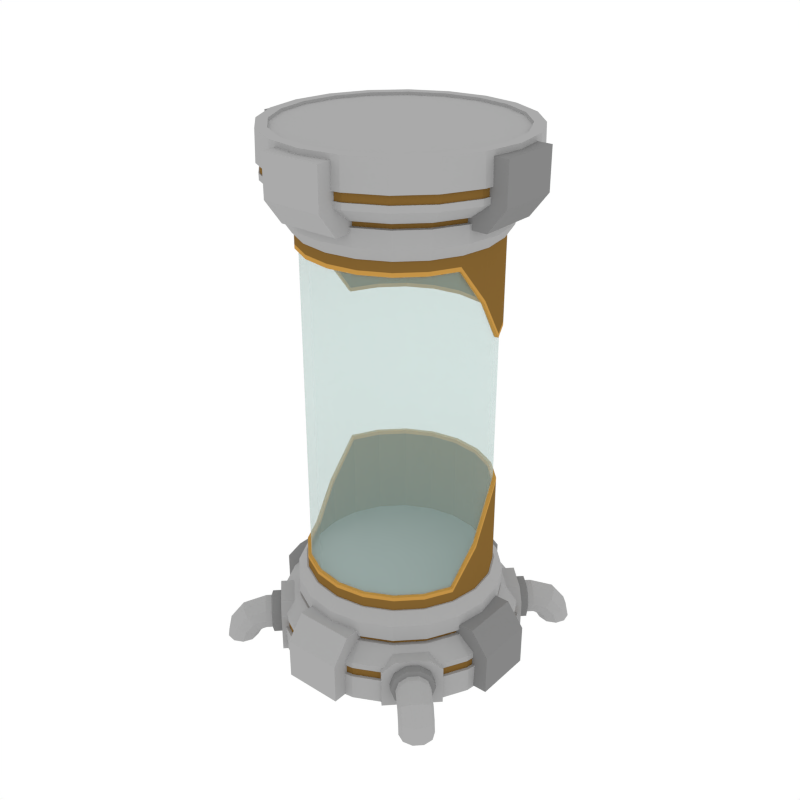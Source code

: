 # Source: Props_Pod.blend  (saved by Blender 3.6.13; exported with 4.5.12 LTS)
import bpy
from mathutils import Matrix  # noqa: F401  (used for matrix-valued properties, if any)

bpy.ops.wm.read_factory_settings(use_empty=True)
scene = bpy.context.scene
scene.name = 'Scene'

# ---- collections
col_collection_1 = bpy.data.collections.new('Collection 1'); scene.collection.children.link(col_collection_1)

# ---- materials (node trees are filled in below, after node groups)
mat_main = bpy.data.materials.new('Main')
mat_main.alpha_threshold = 0.0
mat_main.diffuse_color = (0.402, 0.402, 0.402, 1.0)
mat_main.roughness = 0.5
mat_darkgrey = bpy.data.materials.new('DarkGrey')
mat_darkgrey.alpha_threshold = 0.0
mat_darkgrey.diffuse_color = (0.2395, 0.2395, 0.2395, 1.0)
mat_darkgrey.roughness = 0.5
mat_glass = bpy.data.materials.new('Glass')
mat_glass.surface_render_method = 'BLENDED'
mat_glass.blend_method = 'BLEND'
mat_glass.alpha_threshold = 0.0
mat_glass.diffuse_color = (0.0291, 0.0291, 0.0291, 1.0)
mat_glass.roughness = 0.5
mat_darkaccent = bpy.data.materials.new('DarkAccent')
mat_darkaccent.alpha_threshold = 0.0
mat_darkaccent.diffuse_color = (0.2266, 0.1234, 0.03015, 1.0)
mat_darkaccent.roughness = 0.5
mat_accent = bpy.data.materials.new('Accent')
mat_accent.alpha_threshold = 0.0
mat_accent.diffuse_color = (0.5596, 0.2977, 0.06679, 1.0)
mat_accent.roughness = 0.5
mat_black = bpy.data.materials.new('Black')
mat_black.alpha_threshold = 0.0
mat_black.diffuse_color = (0.04203, 0.04203, 0.04203, 1.0)
mat_black.roughness = 0.5

# ---- material node trees
mat_glass.use_nodes = True; mat_glass.node_tree.nodes.clear()
_N = mat_glass.node_tree.nodes; _L = mat_glass.node_tree.links
n0 = _N.new('ShaderNodeOutputMaterial'); n0.name = 'Material Output'; n0.location = (550, 300)
n1 = _N.new('ShaderNodeBsdfTransparent'); n1.name = 'Transparent BSDF'; n1.location = (10, 300)
n1.inputs[0].default_value = (0.4397, 0.6514, 0.6105, 1.0)
n2 = _N.new('ShaderNodeBsdfPrincipled'); n2.name = 'Principled BSDF'; n2.location = (230, 383)
n2.distribution = 'GGX'
n2.subsurface_method = 'RANDOM_WALK_SKIN'
n2.inputs[0].default_value = (0.4397, 0.6514, 0.6105, 1.0)
n2.inputs[3].default_value = 1.45
n2.inputs[4].default_value = 0.35
n2.inputs[27].default_value = (0.0, 0.0, 0.0, 1.0)
n2.inputs[28].default_value = 1.0
_L.new(n2.outputs[0], n0.inputs[0])
n0.is_active_output = True

# ---- world
world_world = bpy.data.worlds.new('World'); scene.world = world_world
world_world.color = (1.0, 1.0, 1.0)
world_world.use_sun_shadow = False
world_world.sun_shadow_jitter_overblur = 0.0
world_world.cycles.sampling_method = 'NONE'
world_world.cycles.sample_map_resolution = 256

# ---- meshes
me_cube_003 = bpy.data.meshes.new('Cube.003')
me_cube_003.from_pydata([(0.4465, 0.1683, 0.001946), (0.3869, 0.2279, 0.3475), (0.1624, 0.4524, 0.001946), (0.222, 0.3928, 0.3475), (0.7306, 0.4524, 0.001946), (0.671, 0.5121, 0.3475), (0.4465, 0.7366, 0.001946), (0.5061, 0.677, 0.3475), (0.4223, 0.6375, 0.18), (0.5839, 0.7543, 0.18), (0.4423, 0.6175, 0.09304), (0.5996, 0.7386, 0.1116), (0.4946, 0.5652, 0.03931), (0.6407, 0.6975, 0.06941), (0.5592, 0.5006, 0.03931), (0.6915, 0.6467, 0.06941), (0.6115, 0.4483, 0.09304), (0.7326, 0.6055, 0.1116), (0.6315, 0.4283, 0.18), (0.7483, 0.5898, 0.18), (0.6115, 0.4483, 0.2669), (0.7326, 0.6055, 0.2483), (0.5592, 0.5006, 0.3207), (0.6915, 0.6467, 0.2906), (0.4946, 0.5652, 0.3207), (0.6407, 0.6975, 0.2906), (0.4423, 0.6175, 0.2669), (0.5996, 0.7386, 0.2483), (0.6338, 0.7728, 0.09708), (0.648, 0.8184, 0.1508), (0.6564, 0.7132, 0.06388), (0.7073, 0.6624, 0.06388), (0.7668, 0.6398, 0.09708), (0.8124, 0.6539, 0.1508), (0.8266, 0.6995, 0.2045), (0.8039, 0.7591, 0.2377), (0.7531, 0.8099, 0.2377), (0.6936, 0.8325, 0.2045), (0.6584, 0.7974, 0.06467), (0.6881, 0.8585, 0.08803), (0.6715, 0.7282, 0.05023), (0.7223, 0.6774, 0.05023), (0.7914, 0.6644, 0.06467), (0.8526, 0.6941, 0.08803), (0.8823, 0.7552, 0.1114), (0.8692, 0.8244, 0.1258), (0.8184, 0.8752, 0.1258), (0.7492, 0.8882, 0.1114), (0.6752, 0.8142, 0.01172), (0.7049, 0.8753, 0.01172), (0.6882, 0.745, 0.01172), (0.739, 0.6942, 0.01172), (0.8082, 0.6811, 0.01172), (0.8693, 0.7108, 0.01172), (0.899, 0.772, 0.01172), (0.886, 0.8411, 0.01172), (0.8352, 0.892, 0.01172), (0.766, 0.905, 0.01172), (0.5552, 0.7256, 0.18), (0.5709, 0.7099, 0.1116), (0.612, 0.6688, 0.06941), (0.6628, 0.618, 0.06941), (0.7039, 0.5769, 0.1116), (0.7196, 0.5612, 0.18), (0.7039, 0.5769, 0.2483), (0.6628, 0.618, 0.2906), (0.612, 0.6688, 0.2906), (0.5709, 0.7099, 0.2483), (0.5453, 0.7205, 0.09304), (0.5976, 0.6682, 0.03931), (0.6622, 0.6035, 0.03931), (0.7145, 0.5512, 0.09304), (0.7345, 0.5313, 0.18), (0.7145, 0.5512, 0.2669), (0.6622, 0.6035, 0.3207), (0.5976, 0.6682, 0.3207), (0.5453, 0.7205, 0.2669), (0.5253, 0.7405, 0.18), (0.4465, 0.1683, 0.2718), (0.1624, 0.4524, 0.2718), (0.4465, 0.7366, 0.2718), (0.7306, 0.4524, 0.2718), (-0.1683, 0.4465, 0.001946), (-0.2279, 0.3869, 0.3475), (-0.4524, 0.1624, 0.001946), (-0.3928, 0.222, 0.3475), (-0.4524, 0.7306, 0.001946), (-0.5121, 0.671, 0.3475), (-0.7366, 0.4465, 0.001946), (-0.677, 0.5061, 0.3475), (-0.6375, 0.4223, 0.18), (-0.7543, 0.5839, 0.18), (-0.6175, 0.4423, 0.09304), (-0.7386, 0.5996, 0.1116), (-0.5652, 0.4946, 0.03931), (-0.6975, 0.6407, 0.06941), (-0.5006, 0.5592, 0.03931), (-0.6467, 0.6915, 0.06941), (-0.4483, 0.6115, 0.09304), (-0.6055, 0.7326, 0.1116), (-0.4283, 0.6315, 0.18), (-0.5898, 0.7483, 0.18), (-0.4483, 0.6115, 0.2669), (-0.6055, 0.7326, 0.2483), (-0.5006, 0.5592, 0.3207), (-0.6467, 0.6915, 0.2906), (-0.5652, 0.4946, 0.3207), (-0.6975, 0.6407, 0.2906), (-0.6175, 0.4423, 0.2669), (-0.7386, 0.5996, 0.2483), (-0.7728, 0.6338, 0.09708), (-0.8184, 0.648, 0.1508), (-0.7132, 0.6564, 0.06388), (-0.6624, 0.7073, 0.06388), (-0.6398, 0.7668, 0.09708), (-0.6539, 0.8124, 0.1508), (-0.6995, 0.8266, 0.2045), (-0.7591, 0.8039, 0.2377), (-0.8099, 0.7531, 0.2377), (-0.8325, 0.6936, 0.2045), (-0.7974, 0.6584, 0.06467), (-0.8585, 0.6881, 0.08803), (-0.7282, 0.6715, 0.05023), (-0.6774, 0.7223, 0.05023), (-0.6644, 0.7914, 0.06467), (-0.6941, 0.8526, 0.08803), (-0.7552, 0.8823, 0.1114), (-0.8244, 0.8692, 0.1258), (-0.8752, 0.8184, 0.1258), (-0.8882, 0.7492, 0.1114), (-0.8142, 0.6752, 0.01172), (-0.8753, 0.7049, 0.01172), (-0.745, 0.6882, 0.01172), (-0.6942, 0.739, 0.01172), (-0.6811, 0.8082, 0.01172), (-0.7108, 0.8693, 0.01172), (-0.772, 0.899, 0.01172), (-0.8411, 0.886, 0.01172), (-0.892, 0.8352, 0.01172), (-0.905, 0.766, 0.01172), (-0.7256, 0.5552, 0.18), (-0.7099, 0.5709, 0.1116), (-0.6688, 0.612, 0.06941), (-0.618, 0.6628, 0.06941), (-0.5769, 0.7039, 0.1116), (-0.5612, 0.7196, 0.18), (-0.5769, 0.7039, 0.2483), (-0.618, 0.6628, 0.2906), (-0.6688, 0.612, 0.2906), (-0.7099, 0.5709, 0.2483), (-0.7205, 0.5453, 0.09304), (-0.6682, 0.5976, 0.03931), (-0.6035, 0.6622, 0.03931), (-0.5512, 0.7145, 0.09304), (-0.5313, 0.7345, 0.18), (-0.5512, 0.7145, 0.2669), (-0.6035, 0.6622, 0.3207), (-0.6682, 0.5976, 0.3207), (-0.7205, 0.5453, 0.2669), (-0.7405, 0.5253, 0.18), (-0.1683, 0.4465, 0.2718), (-0.4524, 0.1624, 0.2718), (-0.7366, 0.4465, 0.2718), (-0.4524, 0.7306, 0.2718), (-0.4465, -0.1683, 0.001946), (-0.3869, -0.2279, 0.3475), (-0.1624, -0.4524, 0.001946), (-0.222, -0.3928, 0.3475), (-0.7306, -0.4524, 0.001946), (-0.671, -0.5121, 0.3475), (-0.4465, -0.7366, 0.001946), (-0.5061, -0.677, 0.3475), (-0.4223, -0.6375, 0.18), (-0.5839, -0.7543, 0.18), (-0.4423, -0.6175, 0.09304), (-0.5996, -0.7386, 0.1116), (-0.4946, -0.5652, 0.03931), (-0.6407, -0.6975, 0.06941), (-0.5592, -0.5006, 0.03931), (-0.6915, -0.6467, 0.06941), (-0.6115, -0.4483, 0.09304), (-0.7326, -0.6055, 0.1116), (-0.6315, -0.4283, 0.18), (-0.7483, -0.5898, 0.18), (-0.6115, -0.4483, 0.2669), (-0.7326, -0.6055, 0.2483), (-0.5592, -0.5006, 0.3207), (-0.6915, -0.6467, 0.2906), (-0.4946, -0.5652, 0.3207), (-0.6407, -0.6975, 0.2906), (-0.4423, -0.6175, 0.2669), (-0.5996, -0.7386, 0.2483), (-0.6338, -0.7728, 0.09708), (-0.648, -0.8184, 0.1508), (-0.6564, -0.7132, 0.06388), (-0.7073, -0.6624, 0.06388), (-0.7668, -0.6398, 0.09708), (-0.8124, -0.6539, 0.1508), (-0.8266, -0.6995, 0.2045), (-0.8039, -0.7591, 0.2377), (-0.7531, -0.8099, 0.2377), (-0.6936, -0.8325, 0.2045), (-0.6584, -0.7974, 0.06467), (-0.6881, -0.8585, 0.08803), (-0.6715, -0.7282, 0.05023), (-0.7223, -0.6774, 0.05023), (-0.7914, -0.6644, 0.06467), (-0.8526, -0.6941, 0.08803), (-0.8823, -0.7552, 0.1114), (-0.8692, -0.8244, 0.1258), (-0.8184, -0.8752, 0.1258), (-0.7492, -0.8882, 0.1114), (-0.6752, -0.8142, 0.01172), (-0.7049, -0.8753, 0.01172), (-0.6882, -0.745, 0.01172), (-0.739, -0.6942, 0.01172), (-0.8082, -0.6811, 0.01172), (-0.8693, -0.7108, 0.01172), (-0.899, -0.772, 0.01172), (-0.886, -0.8411, 0.01172), (-0.8352, -0.892, 0.01172), (-0.766, -0.905, 0.01172), (-0.5552, -0.7256, 0.18), (-0.5709, -0.7099, 0.1116), (-0.612, -0.6688, 0.06941), (-0.6628, -0.618, 0.06941), (-0.7039, -0.5769, 0.1116), (-0.7196, -0.5612, 0.18), (-0.7039, -0.5769, 0.2483), (-0.6628, -0.618, 0.2906), (-0.612, -0.6688, 0.2906), (-0.5709, -0.7099, 0.2483), (-0.5453, -0.7205, 0.09304), (-0.5976, -0.6682, 0.03931), (-0.6622, -0.6035, 0.03931), (-0.7145, -0.5512, 0.09304), (-0.7345, -0.5313, 0.18), (-0.7145, -0.5512, 0.2669), (-0.6622, -0.6035, 0.3207), (-0.5976, -0.6682, 0.3207), (-0.5453, -0.7205, 0.2669), (-0.5253, -0.7405, 0.18), (-0.4465, -0.1683, 0.2718), (-0.1624, -0.4524, 0.2718), (-0.4465, -0.7366, 0.2718), (-0.7306, -0.4524, 0.2718), (0.1683, -0.4465, 0.001946), (0.2279, -0.3869, 0.3475), (0.4524, -0.1624, 0.001946), (0.3928, -0.222, 0.3475), (0.4524, -0.7306, 0.001946), (0.5121, -0.671, 0.3475), (0.7366, -0.4465, 0.001946), (0.677, -0.5061, 0.3475), (0.6375, -0.4223, 0.18), (0.7543, -0.5839, 0.18), (0.6175, -0.4423, 0.09304), (0.7386, -0.5996, 0.1116), (0.5652, -0.4946, 0.03931), (0.6975, -0.6407, 0.06941), (0.5006, -0.5592, 0.03931), (0.6467, -0.6915, 0.06941), (0.4483, -0.6115, 0.09304), (0.6055, -0.7326, 0.1116), (0.4283, -0.6315, 0.18), (0.5898, -0.7483, 0.18), (0.4483, -0.6115, 0.2669), (0.6055, -0.7326, 0.2483), (0.5006, -0.5592, 0.3207), (0.6467, -0.6915, 0.2906), (0.5652, -0.4946, 0.3207), (0.6975, -0.6407, 0.2906), (0.6175, -0.4423, 0.2669), (0.7386, -0.5996, 0.2483), (0.7728, -0.6338, 0.09708), (0.8184, -0.648, 0.1508), (0.7132, -0.6564, 0.06388), (0.6624, -0.7073, 0.06388), (0.6398, -0.7668, 0.09708), (0.6539, -0.8124, 0.1508), (0.6995, -0.8266, 0.2045), (0.7591, -0.8039, 0.2377), (0.8099, -0.7531, 0.2377), (0.8325, -0.6936, 0.2045), (0.7974, -0.6584, 0.06467), (0.8585, -0.6881, 0.08803), (0.7282, -0.6715, 0.05023), (0.6774, -0.7223, 0.05023), (0.6644, -0.7914, 0.06467), (0.6941, -0.8526, 0.08803), (0.7552, -0.8823, 0.1114), (0.8244, -0.8692, 0.1258), (0.8752, -0.8184, 0.1258), (0.8882, -0.7492, 0.1114), (0.8142, -0.6752, 0.01172), (0.8753, -0.7049, 0.01172), (0.745, -0.6882, 0.01172), (0.6942, -0.739, 0.01172), (0.6811, -0.8082, 0.01172), (0.7108, -0.8693, 0.01172), (0.772, -0.899, 0.01172), (0.8411, -0.886, 0.01172), (0.892, -0.8352, 0.01172), (0.905, -0.766, 0.01172), (0.7256, -0.5552, 0.18), (0.7099, -0.5709, 0.1116), (0.6688, -0.612, 0.06941), (0.618, -0.6628, 0.06941), (0.5769, -0.7039, 0.1116), (0.5612, -0.7196, 0.18), (0.5769, -0.7039, 0.2483), (0.618, -0.6628, 0.2906), (0.6688, -0.612, 0.2906), (0.7099, -0.5709, 0.2483), (0.7205, -0.5453, 0.09304), (0.6682, -0.5976, 0.03931), (0.6035, -0.6622, 0.03931), (0.5512, -0.7145, 0.09304), (0.5313, -0.7345, 0.18), (0.5512, -0.7145, 0.2669), (0.6035, -0.6622, 0.3207), (0.6682, -0.5976, 0.3207), (0.7205, -0.5453, 0.2669), (0.7405, -0.5253, 0.18), (0.1683, -0.4465, 0.2718), (0.4524, -0.1624, 0.2718), (0.7366, -0.4465, 0.2718), (0.4524, -0.7306, 0.2718), (-3.777e-09, 0.6144, 0.4327), (0.1899, 0.5843, 0.4327), (0.3611, 0.4971, 0.4327), (0.4971, 0.3611, 0.4327), (0.5843, 0.1899, 0.4327), (0.6144, -9.118e-09, 0.4327), (0.5843, -0.1899, 0.4327), (0.4971, -0.3611, 0.4327), (0.3611, -0.4971, 0.4327), (0.1899, -0.5843, 0.4327), (-1.826e-07, -0.6144, 0.4327), (-0.1899, -0.5843, 0.4327), (-0.3611, -0.4971, 0.4327), (-0.4971, -0.3611, 0.4327), (-0.5843, -0.1899, 0.4327), (-0.6144, 5.869e-07, 0.4327), (-0.5843, 0.1899, 0.4327), (-0.4971, 0.3611, 0.4327), (-0.3611, 0.4971, 0.4327), (-0.1899, 0.5843, 0.4327), (1.912e-08, 0.6144, 1.224), (0.1899, 0.5843, 1.224), (0.3611, 0.4971, 1.224), (0.4971, 0.3611, 1.224), (0.5843, 0.1899, 1.224), (0.6144, 9.98e-09, 0.9407), (0.5843, -0.1899, 0.685), (0.4971, -0.3611, 0.685), (0.3611, -0.4971, 0.685), (0.1899, -0.5843, 0.685), (-1.55e-07, -0.6144, 0.685), (-0.1899, -0.5843, 0.685), (-0.3611, -0.4971, 0.685), (-0.4971, -0.3611, 0.685), (-0.5843, -0.1899, 0.685), (-0.6144, 6.061e-07, 0.9393), (-0.5843, 0.1899, 1.224), (-0.4971, 0.3611, 1.224), (-0.3611, 0.4971, 1.224), (-0.1899, 0.5843, 1.224), (-3.358e-08, 0.6424, 0.4327), (0.1985, 0.611, 0.4327), (0.3776, 0.5197, 0.4327), (0.5197, 0.3776, 0.4327), (0.611, 0.1985, 0.4327), (0.6424, -3.892e-08, 0.4327), (0.611, -0.1985, 0.4327), (0.5197, -0.3776, 0.4327), (0.3776, -0.5197, 0.4327), (0.1985, -0.611, 0.4327), (-1.826e-07, -0.6424, 0.4327), (-0.1985, -0.611, 0.4327), (-0.3776, -0.5197, 0.4327), (-0.5197, -0.3776, 0.4327), (-0.611, -0.1985, 0.4327), (-0.6424, 5.869e-07, 0.4327), (-0.611, 0.1985, 0.4327), (-0.5197, 0.3776, 0.4327), (-0.3776, 0.5197, 0.4327), (-0.1985, 0.611, 0.4327), (-1.069e-08, 0.6424, 1.224), (0.1985, 0.611, 1.224), (0.3776, 0.5197, 1.224), (0.5197, 0.3776, 1.224), (0.611, 0.1985, 1.224), (0.6424, -1.982e-08, 0.9407), (0.611, -0.1985, 0.685), (0.5197, -0.3776, 0.685), (0.3776, -0.5197, 0.685), (0.1985, -0.611, 0.685), (-1.55e-07, -0.6424, 0.685), (-0.1985, -0.611, 0.685), (-0.3776, -0.5197, 0.685), (-0.5197, -0.3776, 0.685), (-0.611, -0.1985, 0.685), (-0.6424, 6.061e-07, 0.9393), (-0.611, 0.1985, 1.224), (-0.5197, 0.3776, 1.224), (-0.3776, 0.5197, 1.224), (-0.1985, 0.611, 1.224), (-0.1899, 0.5843, 1.25), (1.889e-08, 0.6144, 1.25), (-0.3611, 0.4971, 1.25), (-0.4971, 0.3611, 1.25), (-0.5843, 0.1899, 1.25), (-0.6144, 6.055e-07, 0.9655), (-0.5843, -0.1899, 0.7112), (-0.4971, -0.3611, 0.7112), (-0.3611, -0.4971, 0.7112), (-0.1899, -0.5843, 0.7112), (-1.552e-07, -0.6144, 0.7112), (0.1899, -0.5843, 0.7112), (0.3611, -0.4971, 0.7112), (0.4971, -0.3611, 0.7112), (0.5843, -0.1899, 0.7112), (0.6144, 9.428e-09, 0.9668), (0.5843, 0.1899, 1.25), (0.4971, 0.3611, 1.25), (0.3611, 0.4971, 1.25), (0.1899, 0.5843, 1.25), (-0.1985, 0.611, 1.25), (-1.091e-08, 0.6424, 1.25), (-0.3776, 0.5197, 1.25), (-0.5197, 0.3776, 1.25), (-0.611, 0.1985, 1.25), (-0.6424, 6.055e-07, 0.9655), (-0.611, -0.1985, 0.7112), (-0.5197, -0.3776, 0.7112), (-0.3776, -0.5197, 0.7112), (-0.1985, -0.611, 0.7112), (-1.552e-07, -0.6424, 0.7112), (0.1985, -0.611, 0.7112), (0.3776, -0.5197, 0.7112), (0.5197, -0.3776, 0.7112), (0.611, -0.1985, 0.7112), (0.6424, -2.037e-08, 0.9668), (0.611, 0.1985, 1.25), (0.5197, 0.3776, 1.25), (0.3776, 0.5197, 1.25), (0.1985, 0.611, 1.25), (3.192e-08, 0.6144, 3.172), (0.1899, 0.5843, 3.172), (0.3611, 0.4971, 3.172), (0.4971, 0.3611, 3.172), (0.5843, 0.1899, 3.172), (0.6144, -7.239e-09, 3.172), (0.5843, -0.1899, 3.172), (0.4971, -0.3611, 3.172), (0.3611, -0.4971, 3.172), (0.1899, -0.5843, 3.172), (-1.469e-07, -0.6144, 3.172), (-0.1899, -0.5843, 3.172), (-0.3611, -0.4971, 3.172), (-0.4971, -0.3611, 3.172), (-0.5843, -0.1899, 3.172), (-0.6144, 5.888e-07, 3.172), (-0.5843, 0.1899, 3.172), (-0.4971, 0.3611, 3.172), (-0.3611, 0.4971, 3.172), (-0.1899, 0.5843, 3.172), (9.024e-09, 0.6144, 2.38), (0.1899, 0.5843, 2.38), (0.3611, 0.4971, 2.38), (0.4971, 0.3611, 2.38), (0.5843, 0.1899, 2.38), (0.6144, -2.634e-08, 2.664), (0.5843, -0.1899, 2.92), (0.4971, -0.3611, 2.92), (0.3611, -0.4971, 2.92), (0.1899, -0.5843, 2.92), (-1.745e-07, -0.6144, 2.92), (-0.1899, -0.5843, 2.92), (-0.3611, -0.4971, 2.92), (-0.4971, -0.3611, 2.92), (-0.5843, -0.1899, 2.92), (-0.6144, 5.697e-07, 2.665), (-0.5843, 0.1899, 2.38), (-0.4971, 0.3611, 2.38), (-0.3611, 0.4971, 2.38), (-0.1899, 0.5843, 2.38), (3.192e-08, 0.6424, 3.172), (0.1985, 0.611, 3.172), (0.3776, 0.5197, 3.172), (0.5197, 0.3776, 3.172), (0.611, 0.1985, 3.172), (0.6424, -7.239e-09, 3.172), (0.611, -0.1985, 3.172), (0.5197, -0.3776, 3.172), (0.3776, -0.5197, 3.172), (0.1985, -0.611, 3.172), (-1.469e-07, -0.6424, 3.172), (-0.1985, -0.611, 3.172), (-0.3776, -0.5197, 3.172), (-0.5197, -0.3776, 3.172), (-0.611, -0.1985, 3.172), (-0.6424, 5.888e-07, 3.172), (-0.611, 0.1985, 3.172), (-0.5197, 0.3776, 3.172), (-0.3776, 0.5197, 3.172), (-0.1985, 0.611, 3.172), (-2.078e-08, 0.6424, 2.38), (0.1985, 0.611, 2.38), (0.3776, 0.5197, 2.38), (0.5197, 0.3776, 2.38), (0.611, 0.1985, 2.38), (0.6424, -5.614e-08, 2.664), (0.611, -0.1985, 2.92), (0.5197, -0.3776, 2.92), (0.3776, -0.5197, 2.92), (0.1985, -0.611, 2.92), (-1.745e-07, -0.6424, 2.92), (-0.1985, -0.611, 2.92), (-0.3776, -0.5197, 2.92), (-0.5197, -0.3776, 2.92), (-0.611, -0.1985, 2.92), (-0.6424, 5.697e-07, 2.665), (-0.611, 0.1985, 2.38), (-0.5197, 0.3776, 2.38), (-0.3776, 0.5197, 2.38), (-0.1985, 0.611, 2.38), (-0.1899, 0.5843, 2.354), (9.253e-09, 0.6144, 2.354), (-0.3611, 0.4971, 2.354), (-0.4971, 0.3611, 2.354), (-0.5843, 0.1899, 2.354), (-0.6144, 5.702e-07, 2.639), (-0.5843, -0.1899, 2.893), (-0.4971, -0.3611, 2.893), (-0.3611, -0.4971, 2.893), (-0.1899, -0.5843, 2.893), (-1.743e-07, -0.6144, 2.893), (0.1899, -0.5843, 2.893), (0.3611, -0.4971, 2.893), (0.4971, -0.3611, 2.893), (0.5843, -0.1899, 2.893), (0.6144, -2.578e-08, 2.638), (0.5843, 0.1899, 2.354), (0.4971, 0.3611, 2.354), (0.3611, 0.4971, 2.354), (0.1899, 0.5843, 2.354), (-0.1985, 0.611, 2.354), (-2.055e-08, 0.6424, 2.354), (-0.3776, 0.5197, 2.354), (-0.5197, 0.3776, 2.354), (-0.611, 0.1985, 2.354), (-0.6424, 5.702e-07, 2.639), (-0.611, -0.1985, 2.893), (-0.5197, -0.3776, 2.893), (-0.3776, -0.5197, 2.893), (-0.1985, -0.611, 2.893), (-1.743e-07, -0.6424, 2.893), (0.1985, -0.611, 2.893), (0.3776, -0.5197, 2.893), (0.5197, -0.3776, 2.893), (0.611, -0.1985, 2.893), (0.6424, -5.559e-08, 2.638), (0.611, 0.1985, 2.354), (0.5197, 0.3776, 2.354), (0.3776, 0.5197, 2.354), (0.1985, 0.611, 2.354), (-5.148e-09, 0.6195, 0.5897), (0.1914, 0.5892, 0.5897), (0.3641, 0.5012, 0.5897), (0.5012, 0.3641, 0.5897), (0.5892, 0.1914, 0.5897), (0.6195, -1.243e-08, 0.5897), (0.5892, -0.1914, 0.5897), (0.5012, -0.3641, 0.5897), (0.3641, -0.5012, 0.5897), (0.1914, -0.5892, 0.5897), (-2.138e-07, -0.6195, 0.5897), (-0.1914, -0.5892, 0.5897), (-0.3641, -0.5012, 0.5897), (-0.5012, -0.3641, 0.5897), (-0.5892, -0.1914, 0.5897), (-0.6195, 5.836e-07, 0.5897), (-0.5892, 0.1914, 0.5897), (-0.5012, 0.3641, 0.5897), (-0.3641, 0.5012, 0.5897), (-0.1914, 0.5892, 0.5897), (-3.516e-08, 0.6544, 0.6141), (0.202, 0.6224, 0.6141), (0.3843, 0.5295, 0.6141), (0.5289, 0.3849, 0.6141), (0.6217, 0.2026, 0.6141), (0.6537, 0.0006062, 0.6141), (0.6217, -0.2014, 0.6141), (0.5289, -0.3837, 0.6141), (0.3843, -0.5283, 0.6141), (0.202, -0.6211, 0.6141), (-1.544e-07, -0.6531, 0.6141), (-0.202, -0.6211, 0.6141), (-0.3843, -0.5283, 0.6141), (-0.5289, -0.3837, 0.6141), (-0.6217, -0.2014, 0.6141), (-0.6537, 0.0006068, 0.6141), (-0.6217, 0.2026, 0.6141), (-0.5289, 0.3849, 0.6141), (-0.3843, 0.5295, 0.6141), (-0.202, 0.6224, 0.6141), (-3.443e-08, 0.7106, 0.5303), (0.2194, 0.6759, 0.5303), (0.4173, 0.575, 0.5303), (0.5744, 0.418, 0.5303), (0.6753, 0.22, 0.5303), (0.71, 0.0006061, 0.5303), (0.6753, -0.2188, 0.5303), (0.5744, -0.4167, 0.5303), (0.4173, -0.5738, 0.5303), (0.2194, -0.6747, 0.5303), (-2.43e-07, -0.7094, 0.5303), (-0.2194, -0.6747, 0.5303), (-0.4173, -0.5738, 0.5303), (-0.5744, -0.4167, 0.5303), (-0.6753, -0.2188, 0.5303), (-0.71, 0.0006068, 0.5303), (-0.6753, 0.22, 0.5303), (-0.5744, 0.418, 0.5303), (-0.4173, 0.575, 0.5303), (-0.2194, 0.6759, 0.5303), (-3.313e-08, 0.7106, 0.3811), (0.2194, 0.6759, 0.3811), (0.4173, 0.575, 0.3811), (0.5744, 0.418, 0.3811), (0.6753, 0.22, 0.3811), (0.71, 0.0006061, 0.3811), (0.6753, -0.2188, 0.3811), (0.5744, -0.4167, 0.3811), (0.4173, -0.5738, 0.3811), (0.2194, -0.6747, 0.3811), (-2.417e-07, -0.7094, 0.3811), (-0.2194, -0.6747, 0.3811), (-0.4173, -0.5738, 0.3811), (-0.5744, -0.4167, 0.3811), (-0.6753, -0.2188, 0.3811), (-0.71, 0.0006068, 0.3811), (-0.6753, 0.22, 0.3811), (-0.5744, 0.418, 0.3811), (-0.4173, 0.575, 0.3811), (-0.2194, 0.6759, 0.3811), (-2.508e-09, 0.8293, 0.2873), (0.2561, 0.7888, 0.2873), (0.4871, 0.6711, 0.2873), (0.6705, 0.4877, 0.2873), (0.7882, 0.2567, 0.2873), (0.8287, 0.0006061, 0.2873), (0.7882, -0.2555, 0.2873), (0.6705, -0.4865, 0.2873), (0.4871, -0.6699, 0.2873), (0.2561, -0.7876, 0.2873), (-2.707e-07, -0.8281, 0.2873), (-0.2561, -0.7876, 0.2873), (-0.4871, -0.6699, 0.2873), (-0.6705, -0.4865, 0.2873), (-0.7882, -0.2555, 0.2873), (-0.8287, 0.0006069, 0.2873), (-0.7882, 0.2567, 0.2873), (-0.6705, 0.4877, 0.2873), (-0.4871, 0.6711, 0.2873), (-0.2561, 0.7888, 0.2873), (-2.15e-09, 0.8293, 0.2463), (0.2561, 0.7888, 0.2463), (0.4871, 0.6711, 0.2463), (0.6705, 0.4877, 0.2463), (0.7882, 0.2567, 0.2463), (0.8287, 0.0006061, 0.2463), (0.7882, -0.2555, 0.2463), (0.6705, -0.4865, 0.2463), (0.4871, -0.6699, 0.2463), (0.2561, -0.7876, 0.2463), (-2.15e-09, -0.8281, 0.2463), (-0.2561, -0.7876, 0.2463), (-0.4871, -0.6699, 0.2463), (-0.6705, -0.4865, 0.2463), (-0.7882, -0.2555, 0.2463), (-0.8287, 0.0006069, 0.2463), (-0.7882, 0.2567, 0.2463), (-0.6705, 0.4877, 0.2463), (-0.4871, 0.6711, 0.2463), (-0.2561, 0.7888, 0.2463), (-2.421e-07, -0.7094, 0.4184), (0.2194, -0.6747, 0.4184), (0.5744, 0.418, 0.4184), (0.4173, 0.575, 0.4184), (-0.4173, 0.575, 0.4184), (-0.5744, 0.418, 0.4184), (-0.2194, -0.6747, 0.4184), (0.6753, 0.22, 0.4184), (-0.2194, 0.6759, 0.4184), (-0.4173, -0.5738, 0.4184), (0.71, 0.0006061, 0.4184), (-3.345e-08, 0.7106, 0.4184), (-0.5744, -0.4167, 0.4184), (0.6753, -0.2188, 0.4184), (-0.6753, -0.2188, 0.4184), (0.5744, -0.4167, 0.4184), (-0.71, 0.0006068, 0.4184), (0.4173, -0.5738, 0.4184), (0.2194, 0.6759, 0.4184), (-0.6753, 0.22, 0.4184), (-3.333e-09, 0.6843, 0.3818), (0.2113, 0.6508, 0.3818), (0.4019, 0.5537, 0.3818), (0.5531, 0.4025, 0.3818), (0.6502, 0.2119, 0.3818), (0.6837, 0.0006061, 0.3818), (0.6502, -0.2107, 0.3818), (0.5531, -0.4013, 0.3818), (0.4019, -0.5525, 0.3818), (0.2113, -0.6496, 0.3818), (-2.119e-07, -0.6831, 0.3818), (-0.2113, -0.6496, 0.3818), (-0.4019, -0.5525, 0.3818), (-0.5531, -0.4013, 0.3818), (-0.6502, -0.2107, 0.3818), (-0.6837, 0.0006068, 0.3818), (-0.6502, 0.2119, 0.3818), (-0.5531, 0.4025, 0.3818), (-0.4019, 0.5537, 0.3818), (-0.2113, 0.6508, 0.3818), (-2.123e-07, -0.6831, 0.4177), (0.5531, 0.4025, 0.4177), (-0.4019, 0.5537, 0.4177), (-0.2113, -0.6496, 0.4177), (0.6502, 0.2119, 0.4177), (-0.2113, 0.6508, 0.4177), (-0.4019, -0.5525, 0.4177), (0.6837, 0.0006061, 0.4177), (-3.646e-09, 0.6843, 0.4177), (-0.5531, -0.4013, 0.4177), (0.6502, -0.2107, 0.4177), (-0.6502, -0.2107, 0.4177), (0.5531, -0.4013, 0.4177), (-0.6837, 0.0006068, 0.4177), (0.4019, -0.5525, 0.4177), (0.2113, 0.6508, 0.4177), (-0.6502, 0.2119, 0.4177), (0.2113, -0.6496, 0.4177), (0.4019, 0.5537, 0.4177), (-0.5531, 0.4025, 0.4177), (-2.156e-09, 0.8215, 0.247), (0.2537, 0.7813, 0.247), (0.4825, 0.6647, 0.247), (0.6641, 0.4831, 0.247), (0.7807, 0.2543, 0.247), (0.8209, 0.0006061, 0.247), (0.7807, -0.2531, 0.247), (0.6641, -0.4819, 0.247), (0.4825, -0.6635, 0.247), (0.2537, -0.7801, 0.247), (-2.156e-09, -0.8203, 0.247), (-0.2537, -0.7801, 0.247), (-0.4825, -0.6635, 0.247), (-0.6641, -0.4819, 0.247), (-0.7807, -0.2531, 0.247), (-0.8209, 0.0006069, 0.247), (-0.7807, 0.2543, 0.247), (-0.6641, 0.4831, 0.247), (-0.4825, 0.6647, 0.247), (-0.2537, 0.7813, 0.247), (-1.63e-09, 0.8215, 0.1868), (0.2537, 0.7813, 0.1868), (0.4825, 0.6647, 0.1868), (0.6641, 0.4831, 0.1868), (0.7807, 0.2543, 0.1868), (0.8209, 0.0006061, 0.1868), (0.7807, -0.2531, 0.1868), (0.6641, -0.4819, 0.1868), (0.4825, -0.6635, 0.1868), (0.2537, -0.7801, 0.1868), (-1.63e-09, -0.8203, 0.1868), (-0.2537, -0.7801, 0.1868), (-0.4825, -0.6635, 0.1868), (-0.6641, -0.4819, 0.1868), (-0.7807, -0.2531, 0.1868), (-0.8209, 0.0006069, 0.1868), (-0.7807, 0.2543, 0.1868), (-0.6641, 0.4831, 0.1868), (-0.4825, 0.6647, 0.1868), (-0.2537, 0.7813, 0.1868), (-1.636e-09, 0.8433, 0.1875), (0.2604, 0.8021, 0.1875), (0.4953, 0.6824, 0.1875), (0.6818, 0.496, 0.1875), (0.8015, 0.261, 0.1875), (0.8427, 0.0006061, 0.1875), (0.8015, -0.2598, 0.1875), (0.6818, -0.4947, 0.1875), (0.4953, -0.6812, 0.1875), (0.2604, -0.8009, 0.1875), (-1.636e-09, -0.8421, 0.1875), (-0.2604, -0.8009, 0.1875), (-0.4954, -0.6812, 0.1875), (-0.6818, -0.4947, 0.1875), (-0.8015, -0.2598, 0.1875), (-0.8427, 0.0006069, 0.1875), (-0.8015, 0.261, 0.1875), (-0.6818, 0.496, 0.1875), (-0.4953, 0.6824, 0.1875), (-0.2604, 0.8021, 0.1875), (-5.533e-11, 0.8382, 0.006338), (0.2588, 0.7972, 0.006338), (0.4923, 0.6783, 0.006338), (0.6776, 0.4929, 0.006338), (0.7966, 0.2594, 0.006338), (0.8376, 0.0006061, 0.006338), (0.7966, -0.2582, 0.006338), (0.6776, -0.4917, 0.006338), (0.4923, -0.677, 0.006338), (0.2588, -0.796, 0.006338), (-5.533e-11, -0.837, 0.006338), (-0.2588, -0.796, 0.006338), (-0.4923, -0.677, 0.006338), (-0.6776, -0.4917, 0.006338), (-0.7966, -0.2582, 0.006338), (-0.8376, 0.0006069, 0.006338), (-0.7966, 0.2594, 0.006338), (-0.6776, 0.4929, 0.006338), (-0.4923, 0.6783, 0.006338), (-0.2588, 0.7972, 0.006338), (0.2042, -0.5994, 0.4562), (-0.2042, -0.5994, 0.4562), (0.2042, -0.5994, 0.01327), (-0.2042, -0.5994, 0.01327), (0.2042, -0.9039, 0.01327), (-0.2042, -0.9039, 0.01327), (0.2042, -0.7793, 0.4562), (0.2042, -0.9039, 0.2944), (-0.2042, -0.9039, 0.2944), (-0.2042, -0.7793, 0.4562), (0.2042, 0.6006, 0.4562), (-0.2042, 0.6006, 0.4562), (0.2042, 0.6006, 0.01327), (-0.2042, 0.6006, 0.01327), (0.2042, 0.9051, 0.01327), (-0.2042, 0.9051, 0.01327), (0.2042, 0.7805, 0.4562), (0.2042, 0.9051, 0.2944), (-0.2042, 0.9051, 0.2944), (-0.2042, 0.7805, 0.4562), (-0.6, -0.2036, 0.4562), (-0.6, 0.2048, 0.4562), (-0.6, -0.2036, 0.01327), (-0.6, 0.2048, 0.01327), (-0.9045, -0.2036, 0.01327), (-0.9045, 0.2048, 0.01327), (-0.7799, -0.2036, 0.4562), (-0.9045, -0.2036, 0.2944), (-0.9045, 0.2048, 0.2944), (-0.7799, 0.2048, 0.4562), (0.6, -0.2036, 0.4562), (0.6, 0.2048, 0.4562), (0.6, -0.2036, 0.01327), (0.6, 0.2048, 0.01327), (0.9045, -0.2036, 0.01327), (0.9045, 0.2048, 0.01327), (0.7799, -0.2036, 0.4562), (0.9045, -0.2036, 0.2944), (0.9045, 0.2048, 0.2944), (0.7799, 0.2048, 0.4562), (3.329e-08, 0.6195, 3.015), (0.1914, 0.5892, 3.015), (0.3641, 0.5012, 3.015), (0.5012, 0.3641, 3.015), (0.5892, 0.1914, 3.015), (0.6195, -3.928e-09, 3.015), (0.5892, -0.1914, 3.015), (0.5012, -0.3641, 3.015), (0.3641, -0.5012, 3.015), (0.1914, -0.5892, 3.015), (-1.753e-07, -0.6195, 3.015), (-0.1914, -0.5892, 3.015), (-0.3641, -0.5012, 3.015), (-0.5012, -0.3641, 3.015), (-0.5892, -0.1914, 3.015), (-0.6195, 6.219e-07, 3.015), (-0.5892, 0.1914, 3.015), (-0.5012, 0.3641, 3.015), (-0.3641, 0.5012, 3.015), (-0.1914, 0.5892, 3.015), (1.407e-08, 0.6195, 1.802), (0.1914, 0.5892, 1.802), (0.3641, 0.5012, 1.802), (0.5012, 0.3641, 1.802), (0.5892, 0.1914, 1.802), (0.6195, -8.178e-09, 1.802), (0.5892, -0.1914, 1.802), (0.5012, -0.3641, 1.802), (0.3641, -0.5012, 1.802), (0.1914, -0.5892, 1.802), (-1.945e-07, -0.6195, 1.802), (-0.1914, -0.5892, 1.802), (-0.3641, -0.5012, 1.802), (-0.5012, -0.3641, 1.802), (-0.5892, -0.1914, 1.802), (-0.6195, 5.879e-07, 1.802), (-0.5892, 0.1914, 1.802), (-0.5012, 0.3641, 1.802), (-0.3641, 0.5012, 1.802), (-0.1914, 0.5892, 1.802), (3.699e-09, 0.6544, 2.99), (0.202, 0.6224, 2.99), (0.3843, 0.5295, 2.99), (0.5289, 0.3849, 2.99), (0.6217, 0.2026, 2.99), (0.6537, 0.0006062, 2.99), (0.6217, -0.2014, 2.99), (0.5289, -0.3837, 2.99), (0.3843, -0.5283, 2.99), (0.202, -0.6211, 2.99), (-1.155e-07, -0.6531, 2.99), (-0.202, -0.6211, 2.99), (-0.3843, -0.5283, 2.99), (-0.5289, -0.3837, 2.99), (-0.6217, -0.2014, 2.99), (-0.6537, 0.0006068, 2.99), (-0.6217, 0.2026, 2.99), (-0.5289, 0.3849, 2.99), (-0.3843, 0.5295, 2.99), (-0.202, 0.6224, 2.99), (2.967e-09, 0.7106, 3.074), (0.2194, 0.6759, 3.074), (0.4173, 0.575, 3.074), (0.5744, 0.418, 3.074), (0.6753, 0.22, 3.074), (0.71, 0.0006062, 3.074), (0.6753, -0.2188, 3.074), (0.5744, -0.4167, 3.074), (0.4173, -0.5738, 3.074), (0.2194, -0.6747, 3.074), (-2.056e-07, -0.7094, 3.074), (-0.2194, -0.6747, 3.074), (-0.4173, -0.5738, 3.074), (-0.5744, -0.4167, 3.074), (-0.6753, -0.2188, 3.074), (-0.71, 0.0006068, 3.074), (-0.6753, 0.22, 3.074), (-0.5744, 0.418, 3.074), (-0.4173, 0.575, 3.074), (-0.2194, 0.6759, 3.074), (1.665e-09, 0.7106, 3.223), (0.2194, 0.6759, 3.223), (0.4173, 0.575, 3.223), (0.5744, 0.418, 3.223), (0.6753, 0.22, 3.223), (0.71, 0.0006062, 3.223), (0.6753, -0.2188, 3.223), (0.5744, -0.4167, 3.223), (0.4173, -0.5738, 3.223), (0.2194, -0.6747, 3.223), (-2.07e-07, -0.7094, 3.223), (-0.2194, -0.6747, 3.223), (-0.4173, -0.5738, 3.223), (-0.5744, -0.4167, 3.223), (-0.6753, -0.2188, 3.223), (-0.71, 0.0006068, 3.223), (-0.6753, 0.22, 3.223), (-0.5744, 0.418, 3.223), (-0.4173, 0.575, 3.223), (-0.2194, 0.6759, 3.223), (3.065e-08, 0.8293, 3.317), (0.2561, 0.7888, 3.317), (0.4871, 0.6711, 3.317), (0.6705, 0.4877, 3.317), (0.7882, 0.2567, 3.317), (0.8287, 0.0006061, 3.317), (0.7882, -0.2555, 3.317), (0.6705, -0.4865, 3.317), (0.4871, -0.6699, 3.317), (0.2561, -0.7876, 3.317), (-2.376e-07, -0.8281, 3.317), (-0.2561, -0.7876, 3.317), (-0.4871, -0.6699, 3.317), (-0.6705, -0.4865, 3.317), (-0.7882, -0.2555, 3.317), (-0.8287, 0.0006069, 3.317), (-0.7882, 0.2567, 3.317), (-0.6705, 0.4877, 3.317), (-0.4871, 0.6711, 3.317), (-0.2561, 0.7888, 3.317), (3.029e-08, 0.8293, 3.358), (0.2561, 0.7888, 3.358), (0.4871, 0.6711, 3.358), (0.6705, 0.4877, 3.358), (0.7882, 0.2567, 3.358), (0.8287, 0.0006061, 3.358), (0.7882, -0.2555, 3.358), (0.6705, -0.4865, 3.358), (0.4871, -0.6699, 3.358), (0.2561, -0.7876, 3.358), (6.009e-08, -0.8281, 3.358), (-0.2561, -0.7876, 3.358), (-0.4871, -0.6699, 3.358), (-0.6705, -0.4865, 3.358), (-0.7882, -0.2555, 3.358), (-0.8287, 0.0006069, 3.358), (-0.7882, 0.2567, 3.358), (-0.6705, 0.4877, 3.358), (-0.4871, 0.6711, 3.358), (-0.2561, 0.7888, 3.358), (-2.066e-07, -0.7094, 3.186), (0.2194, -0.6747, 3.186), (0.5744, 0.418, 3.186), (0.4173, 0.575, 3.186), (-0.4173, 0.575, 3.186), (-0.5744, 0.418, 3.186), (-0.2194, -0.6747, 3.186), (0.6753, 0.22, 3.186), (-0.2194, 0.6759, 3.186), (-0.4173, -0.5738, 3.186), (0.71, 0.0006062, 3.186), (1.991e-09, 0.7106, 3.186), (-0.5744, -0.4167, 3.186), (0.6753, -0.2188, 3.186), (-0.6753, -0.2188, 3.186), (0.5744, -0.4167, 3.186), (-0.71, 0.0006068, 3.186), (0.4173, -0.5738, 3.186), (0.2194, 0.6759, 3.186), (-0.6753, 0.22, 3.186), (3.147e-08, 0.6843, 3.223), (0.2113, 0.6508, 3.223), (0.4019, 0.5537, 3.223), (0.5531, 0.4025, 3.223), (0.6502, 0.2119, 3.223), (0.6837, 0.0006061, 3.223), (0.6502, -0.2107, 3.223), (0.5531, -0.4013, 3.223), (0.4019, -0.5525, 3.223), (0.2113, -0.6496, 3.223), (-1.771e-07, -0.6831, 3.223), (-0.2113, -0.6496, 3.223), (-0.4019, -0.5525, 3.223), (-0.5531, -0.4013, 3.223), (-0.6502, -0.2107, 3.223), (-0.6837, 0.0006068, 3.223), (-0.6502, 0.2119, 3.223), (-0.5531, 0.4025, 3.223), (-0.4019, 0.5537, 3.223), (-0.2113, 0.6508, 3.223), (-1.768e-07, -0.6831, 3.187), (0.5531, 0.4025, 3.187), (-0.4019, 0.5537, 3.187), (-0.2113, -0.6496, 3.187), (0.6502, 0.2119, 3.187), (-0.2113, 0.6508, 3.187), (-0.4019, -0.5525, 3.187), (0.6837, 0.0006061, 3.187), (3.179e-08, 0.6843, 3.187), (-0.5531, -0.4013, 3.187), (0.6502, -0.2107, 3.187), (-0.6502, -0.2107, 3.187), (0.5531, -0.4013, 3.187), (-0.6837, 0.0006068, 3.187), (0.4019, -0.5525, 3.187), (0.2113, 0.6508, 3.187), (-0.6502, 0.2119, 3.187), (0.2113, -0.6496, 3.187), (0.4019, 0.5537, 3.187), (-0.5531, 0.4025, 3.187), (3.03e-08, 0.8215, 3.358), (0.2537, 0.7813, 3.358), (0.4825, 0.6647, 3.358), (0.6641, 0.4831, 3.358), (0.7807, 0.2543, 3.358), (0.8209, 0.0006061, 3.358), (0.7807, -0.2531, 3.358), (0.6641, -0.4819, 3.358), (0.4825, -0.6635, 3.358), (0.2537, -0.7801, 3.358), (3.03e-08, -0.8203, 3.358), (-0.2537, -0.7801, 3.358), (-0.4825, -0.6635, 3.358), (-0.6641, -0.4819, 3.358), (-0.7807, -0.2531, 3.358), (-0.8209, 0.0006069, 3.358), (-0.7807, 0.2543, 3.358), (-0.6641, 0.4831, 3.358), (-0.4825, 0.6647, 3.358), (-0.2537, 0.7813, 3.358), (2.977e-08, 0.8215, 3.418), (0.2537, 0.7813, 3.418), (0.4825, 0.6647, 3.418), (0.6641, 0.4831, 3.418), (0.7807, 0.2543, 3.418), (0.8209, 0.0006061, 3.418), (0.7807, -0.2531, 3.418), (0.6641, -0.4819, 3.418), (0.4825, -0.6635, 3.418), (0.2537, -0.7801, 3.418), (2.977e-08, -0.8203, 3.418), (-0.2537, -0.7801, 3.418), (-0.4825, -0.6635, 3.418), (-0.6641, -0.4819, 3.418), (-0.7807, -0.2531, 3.418), (-0.8209, 0.0006069, 3.418), (-0.7807, 0.2543, 3.418), (-0.6641, 0.4831, 3.418), (-0.4825, 0.6647, 3.418), (-0.2537, 0.7813, 3.418), (2.978e-08, 0.8433, 3.417), (0.2604, 0.8021, 3.417), (0.4953, 0.6824, 3.417), (0.6818, 0.496, 3.417), (0.8015, 0.261, 3.417), (0.8427, 0.0006061, 3.417), (0.8015, -0.2598, 3.417), (0.6818, -0.4947, 3.417), (0.4953, -0.6812, 3.417), (0.2604, -0.8009, 3.417), (5.958e-08, -0.8421, 3.417), (-0.2604, -0.8009, 3.417), (-0.4954, -0.6812, 3.417), (-0.6818, -0.4947, 3.417), (-0.8015, -0.2598, 3.417), (-0.8427, 0.0006069, 3.417), (-0.8015, 0.261, 3.417), (-0.6818, 0.496, 3.417), (-0.4953, 0.6824, 3.417), (-0.2604, 0.8021, 3.417), (2.805e-08, 0.8382, 3.614), (0.2588, 0.7972, 3.614), (0.4923, 0.6783, 3.614), (0.6776, 0.4929, 3.614), (0.7966, 0.2594, 3.614), (0.8376, 0.0006061, 3.614), (0.7966, -0.2582, 3.614), (0.6776, -0.4917, 3.614), (0.4923, -0.677, 3.614), (0.2588, -0.796, 3.614), (2.805e-08, -0.837, 3.614), (-0.2588, -0.796, 3.614), (-0.4923, -0.677, 3.614), (-0.6776, -0.4917, 3.614), (-0.7966, -0.2582, 3.614), (-0.8376, 0.0006069, 3.614), (-0.7966, 0.2594, 3.614), (-0.6776, 0.4929, 3.614), (-0.4923, 0.6783, 3.614), (-0.2588, 0.7972, 3.614), (0.2042, -0.5994, 3.148), (-0.2042, -0.5994, 3.148), (0.2042, -0.5994, 3.579), (-0.2042, -0.5994, 3.579), (0.2042, -0.9039, 3.579), (-0.2042, -0.9039, 3.579), (0.2042, -0.7793, 3.148), (0.2042, -0.9039, 3.31), (-0.2042, -0.9039, 3.31), (-0.2042, -0.7793, 3.148), (0.2042, 0.6006, 3.148), (-0.2042, 0.6006, 3.148), (0.2042, 0.6006, 3.579), (-0.2042, 0.6006, 3.579), (0.2042, 0.9051, 3.579), (-0.2042, 0.9051, 3.579), (0.2042, 0.7805, 3.148), (0.2042, 0.9051, 3.31), (-0.2042, 0.9051, 3.31), (-0.2042, 0.7805, 3.148), (-0.6, -0.2036, 3.148), (-0.6, 0.2048, 3.148), (-0.6, -0.2036, 3.579), (-0.6, 0.2048, 3.579), (-0.9045, -0.2036, 3.579), (-0.9045, 0.2048, 3.579), (-0.7799, -0.2036, 3.148), (-0.9045, -0.2036, 3.31), (-0.9045, 0.2048, 3.31), (-0.7799, 0.2048, 3.148), (0.6, -0.2036, 3.148), (0.6, 0.2048, 3.148), (0.6, -0.2036, 3.579), (0.6, 0.2048, 3.579), (0.9045, -0.2036, 3.579), (0.9045, 0.2048, 3.579), (0.7799, -0.2036, 3.148), (0.9045, -0.2036, 3.31), (0.9045, 0.2048, 3.31), (0.7799, 0.2048, 3.148), (2.805e-08, 0.7654, 3.614), (0.2363, 0.7279, 3.614), (0.4495, 0.6193, 3.614), (0.6187, 0.4501, 3.614), (0.7273, 0.2369, 3.614), (0.7648, 0.0006061, 3.614), (0.7273, -0.2357, 3.614), (0.6187, -0.4489, 3.614), (0.4495, -0.6181, 3.614), (0.2363, -0.7267, 3.614), (2.805e-08, -0.7641, 3.614), (-0.2363, -0.7267, 3.614), (-0.4495, -0.6181, 3.614), (-0.6187, -0.4489, 3.614), (-0.7273, -0.2357, 3.614), (-0.7648, 0.0006068, 3.614), (-0.7273, 0.2369, 3.614), (-0.6187, 0.4501, 3.614), (-0.4495, 0.6193, 3.614), (-0.2363, 0.7279, 3.614), (2.823e-08, 0.7654, 3.594), (0.2363, 0.7279, 3.594), (0.4495, 0.6193, 3.594), (0.6187, 0.4501, 3.594), (0.7273, 0.2369, 3.594), (0.7648, 0.0006061, 3.594), (0.7273, -0.2357, 3.594), (0.6187, -0.4489, 3.594), (0.4495, -0.6181, 3.594), (0.2363, -0.7267, 3.594), (2.823e-08, -0.7641, 3.594), (-0.2363, -0.7267, 3.594), (-0.4495, -0.6181, 3.594), (-0.6187, -0.4489, 3.594), (-0.7273, -0.2357, 3.594), (-0.7648, 0.0006068, 3.594), (-0.7273, 0.2369, 3.594), (-0.6187, 0.4501, 3.594), (-0.4495, 0.6193, 3.594), (-0.2363, 0.7279, 3.594)], [], [(78, 1, 3, 79), (79, 3, 7, 80), (80, 7, 5, 81), (81, 5, 1, 78), (7, 3, 1, 5), (58, 9, 11, 59), (59, 11, 13, 60), (60, 13, 15, 61), (61, 15, 17, 62), (62, 17, 19, 63), (63, 19, 21, 64), (64, 21, 23, 65), (65, 23, 25, 66), (23, 21, 34, 35), (66, 25, 27, 67), (67, 27, 9, 58), (36, 35, 45, 46), (21, 19, 33, 34), (19, 17, 32, 33), (17, 15, 31, 32), (11, 9, 29, 28), (15, 13, 30, 31), (13, 11, 28, 30), (9, 27, 37, 29), (27, 25, 36, 37), (25, 23, 35, 36), (43, 42, 52, 53), (33, 32, 42, 43), (30, 28, 38, 40), (37, 36, 46, 47), (34, 33, 43, 44), (31, 30, 40, 41), (29, 37, 47, 39), (35, 34, 44, 45), (32, 31, 41, 42), (28, 29, 39, 38), (40, 38, 48, 50), (47, 46, 56, 57), (44, 43, 53, 54), (41, 40, 50, 51), (39, 47, 57, 49), (45, 44, 54, 55), (42, 41, 51, 52), (38, 39, 49, 48), (46, 45, 55, 56), (76, 67, 58, 77), (75, 66, 67, 76), (74, 65, 66, 75), (73, 64, 65, 74), (72, 63, 64, 73), (71, 62, 63, 72), (70, 61, 62, 71), (69, 60, 61, 70), (68, 59, 60, 69), (77, 58, 59, 68), (8, 77, 68, 10), (10, 68, 69, 12), (12, 69, 70, 14), (14, 70, 71, 16), (16, 71, 72, 18), (18, 72, 73, 20), (20, 73, 74, 22), (22, 74, 75, 24), (24, 75, 76, 26), (26, 76, 77, 8), (82, 160, 161, 84), (4, 81, 78, 0), (6, 80, 81, 4), (2, 79, 80, 6), (160, 83, 85, 161), (161, 85, 89, 162), (162, 89, 87, 163), (163, 87, 83, 160), (89, 85, 83, 87), (140, 91, 93, 141), (141, 93, 95, 142), (142, 95, 97, 143), (143, 97, 99, 144), (144, 99, 101, 145), (145, 101, 103, 146), (146, 103, 105, 147), (147, 105, 107, 148), (105, 103, 116, 117), (148, 107, 109, 149), (149, 109, 91, 140), (118, 117, 127, 128), (103, 101, 115, 116), (101, 99, 114, 115), (99, 97, 113, 114), (93, 91, 111, 110), (97, 95, 112, 113), (95, 93, 110, 112), (91, 109, 119, 111), (109, 107, 118, 119), (107, 105, 117, 118), (125, 124, 134, 135), (115, 114, 124, 125), (112, 110, 120, 122), (119, 118, 128, 129), (116, 115, 125, 126), (113, 112, 122, 123), (111, 119, 129, 121), (117, 116, 126, 127), (114, 113, 123, 124), (110, 111, 121, 120), (122, 120, 130, 132), (129, 128, 138, 139), (126, 125, 135, 136), (123, 122, 132, 133), (121, 129, 139, 131), (127, 126, 136, 137), (124, 123, 133, 134), (120, 121, 131, 130), (128, 127, 137, 138), (158, 149, 140, 159), (157, 148, 149, 158), (156, 147, 148, 157), (155, 146, 147, 156), (154, 145, 146, 155), (153, 144, 145, 154), (152, 143, 144, 153), (151, 142, 143, 152), (150, 141, 142, 151), (159, 140, 141, 150), (90, 159, 150, 92), (92, 150, 151, 94), (94, 151, 152, 96), (96, 152, 153, 98), (98, 153, 154, 100), (100, 154, 155, 102), (102, 155, 156, 104), (104, 156, 157, 106), (106, 157, 158, 108), (108, 158, 159, 90), (164, 242, 243, 166), (86, 163, 160, 82), (88, 162, 163, 86), (84, 161, 162, 88), (242, 165, 167, 243), (243, 167, 171, 244), (244, 171, 169, 245), (245, 169, 165, 242), (171, 167, 165, 169), (222, 173, 175, 223), (223, 175, 177, 224), (224, 177, 179, 225), (225, 179, 181, 226), (226, 181, 183, 227), (227, 183, 185, 228), (228, 185, 187, 229), (229, 187, 189, 230), (187, 185, 198, 199), (230, 189, 191, 231), (231, 191, 173, 222), (200, 199, 209, 210), (185, 183, 197, 198), (183, 181, 196, 197), (181, 179, 195, 196), (175, 173, 193, 192), (179, 177, 194, 195), (177, 175, 192, 194), (173, 191, 201, 193), (191, 189, 200, 201), (189, 187, 199, 200), (207, 206, 216, 217), (197, 196, 206, 207), (194, 192, 202, 204), (201, 200, 210, 211), (198, 197, 207, 208), (195, 194, 204, 205), (193, 201, 211, 203), (199, 198, 208, 209), (196, 195, 205, 206), (192, 193, 203, 202), (204, 202, 212, 214), (211, 210, 220, 221), (208, 207, 217, 218), (205, 204, 214, 215), (203, 211, 221, 213), (209, 208, 218, 219), (206, 205, 215, 216), (202, 203, 213, 212), (210, 209, 219, 220), (240, 231, 222, 241), (239, 230, 231, 240), (238, 229, 230, 239), (237, 228, 229, 238), (236, 227, 228, 237), (235, 226, 227, 236), (234, 225, 226, 235), (233, 224, 225, 234), (232, 223, 224, 233), (241, 222, 223, 232), (172, 241, 232, 174), (174, 232, 233, 176), (176, 233, 234, 178), (178, 234, 235, 180), (180, 235, 236, 182), (182, 236, 237, 184), (184, 237, 238, 186), (186, 238, 239, 188), (188, 239, 240, 190), (190, 240, 241, 172), (246, 324, 325, 248), (168, 245, 242, 164), (170, 244, 245, 168), (166, 243, 244, 170), (324, 247, 249, 325), (325, 249, 253, 326), (326, 253, 251, 327), (327, 251, 247, 324), (253, 249, 247, 251), (304, 255, 257, 305), (305, 257, 259, 306), (306, 259, 261, 307), (307, 261, 263, 308), (308, 263, 265, 309), (309, 265, 267, 310), (310, 267, 269, 311), (311, 269, 271, 312), (269, 267, 280, 281), (312, 271, 273, 313), (313, 273, 255, 304), (282, 281, 291, 292), (267, 265, 279, 280), (265, 263, 278, 279), (263, 261, 277, 278), (257, 255, 275, 274), (261, 259, 276, 277), (259, 257, 274, 276), (255, 273, 283, 275), (273, 271, 282, 283), (271, 269, 281, 282), (289, 288, 298, 299), (279, 278, 288, 289), (276, 274, 284, 286), (283, 282, 292, 293), (280, 279, 289, 290), (277, 276, 286, 287), (275, 283, 293, 285), (281, 280, 290, 291), (278, 277, 287, 288), (274, 275, 285, 284), (286, 284, 294, 296), (293, 292, 302, 303), (290, 289, 299, 300), (287, 286, 296, 297), (285, 293, 303, 295), (291, 290, 300, 301), (288, 287, 297, 298), (284, 285, 295, 294), (292, 291, 301, 302), (322, 313, 304, 323), (321, 312, 313, 322), (320, 311, 312, 321), (319, 310, 311, 320), (318, 309, 310, 319), (317, 308, 309, 318), (316, 307, 308, 317), (315, 306, 307, 316), (314, 305, 306, 315), (323, 304, 305, 314), (254, 323, 314, 256), (256, 314, 315, 258), (258, 315, 316, 260), (260, 316, 317, 262), (262, 317, 318, 264), (264, 318, 319, 266), (266, 319, 320, 268), (268, 320, 321, 270), (270, 321, 322, 272), (272, 322, 323, 254), (250, 327, 324, 246), (252, 326, 327, 250), (248, 325, 326, 252), (347, 328, 348, 367), (346, 347, 367, 366), (345, 346, 366, 365), (344, 345, 365, 364), (343, 344, 364, 363), (342, 343, 363, 362), (341, 342, 362, 361), (340, 341, 361, 360), (339, 340, 360, 359), (338, 339, 359, 358), (337, 338, 358, 357), (336, 337, 357, 356), (335, 336, 356, 355), (334, 335, 355, 354), (333, 334, 354, 353), (332, 333, 353, 352), (331, 332, 352, 351), (330, 331, 351, 350), (329, 330, 350, 349), (328, 329, 349, 348), (387, 407, 388, 368), (386, 406, 407, 387), (385, 405, 406, 386), (384, 404, 405, 385), (383, 403, 404, 384), (382, 402, 403, 383), (381, 401, 402, 382), (380, 400, 401, 381), (379, 399, 400, 380), (378, 398, 399, 379), (377, 397, 398, 378), (376, 396, 397, 377), (375, 395, 396, 376), (374, 394, 395, 375), (373, 393, 394, 374), (372, 392, 393, 373), (371, 391, 392, 372), (370, 390, 391, 371), (369, 389, 390, 370), (368, 388, 389, 369), (341, 340, 380, 381), (350, 351, 425, 426), (328, 347, 387, 368), (364, 365, 411, 412), (335, 334, 374, 375), (342, 341, 381, 382), (398, 397, 439, 438), (351, 352, 424, 425), (329, 328, 368, 369), (365, 366, 410, 411), (336, 335, 375, 376), (399, 398, 438, 437), (343, 342, 382, 383), (352, 353, 423, 424), (366, 367, 408, 410), (330, 329, 369, 370), (400, 399, 437, 436), (337, 336, 376, 377), (353, 354, 422, 423), (344, 343, 383, 384), (367, 348, 409, 408), (401, 400, 436, 435), (331, 330, 370, 371), (354, 355, 421, 422), (338, 337, 377, 378), (402, 401, 435, 434), (345, 344, 384, 385), (355, 356, 420, 421), (389, 388, 429, 447), (332, 331, 371, 372), (339, 338, 378, 379), (403, 402, 434, 433), (346, 345, 385, 386), (356, 357, 419, 420), (333, 332, 372, 373), (340, 339, 379, 380), (390, 389, 447, 446), (347, 346, 386, 387), (404, 403, 433, 432), (334, 333, 373, 374), (420, 419, 439, 440), (421, 420, 440, 441), (422, 421, 441, 442), (408, 409, 429, 428), (423, 422, 442, 443), (410, 408, 428, 430), (424, 423, 443, 444), (411, 410, 430, 431), (425, 424, 444, 445), (412, 411, 431, 432), (426, 425, 445, 446), (413, 412, 432, 433), (427, 426, 446, 447), (414, 413, 433, 434), (409, 427, 447, 429), (415, 414, 434, 435), (416, 415, 435, 436), (417, 416, 436, 437), (418, 417, 437, 438), (419, 418, 438, 439), (397, 396, 440, 439), (363, 364, 412, 413), (349, 350, 426, 427), (396, 395, 441, 440), (362, 363, 413, 414), (348, 349, 427, 409), (395, 394, 442, 441), (361, 362, 414, 415), (388, 407, 428, 429), (394, 393, 443, 442), (360, 361, 415, 416), (407, 406, 430, 428), (393, 392, 444, 443), (359, 360, 416, 417), (406, 405, 431, 430), (392, 391, 445, 444), (358, 359, 417, 418), (405, 404, 432, 431), (391, 390, 446, 445), (357, 358, 418, 419), (467, 487, 468, 448), (466, 486, 487, 467), (465, 485, 486, 466), (464, 484, 485, 465), (463, 483, 484, 464), (462, 482, 483, 463), (461, 481, 482, 462), (460, 480, 481, 461), (459, 479, 480, 460), (458, 478, 479, 459), (457, 477, 478, 458), (456, 476, 477, 457), (455, 475, 476, 456), (454, 474, 475, 455), (453, 473, 474, 454), (452, 472, 473, 453), (451, 471, 472, 452), (450, 470, 471, 451), (449, 469, 470, 450), (448, 468, 469, 449), (507, 488, 508, 527), (506, 507, 527, 526), (505, 506, 526, 525), (504, 505, 525, 524), (503, 504, 524, 523), (502, 503, 523, 522), (501, 502, 522, 521), (500, 501, 521, 520), (499, 500, 520, 519), (498, 499, 519, 518), (497, 498, 518, 517), (496, 497, 517, 516), (495, 496, 516, 515), (494, 495, 515, 514), (493, 494, 514, 513), (492, 493, 513, 512), (491, 492, 512, 511), (490, 491, 511, 510), (489, 490, 510, 509), (488, 489, 509, 508), (461, 501, 500, 460), (470, 546, 545, 471), (448, 488, 507, 467), (484, 532, 531, 485), (455, 495, 494, 454), (462, 502, 501, 461), (518, 558, 559, 517), (471, 545, 544, 472), (449, 489, 488, 448), (485, 531, 530, 486), (456, 496, 495, 455), (519, 557, 558, 518), (463, 503, 502, 462), (472, 544, 543, 473), (486, 530, 528, 487), (450, 490, 489, 449), (520, 556, 557, 519), (457, 497, 496, 456), (473, 543, 542, 474), (464, 504, 503, 463), (487, 528, 529, 468), (521, 555, 556, 520), (451, 491, 490, 450), (474, 542, 541, 475), (458, 498, 497, 457), (522, 554, 555, 521), (465, 505, 504, 464), (475, 541, 540, 476), (509, 567, 549, 508), (452, 492, 491, 451), (459, 499, 498, 458), (523, 553, 554, 522), (466, 506, 505, 465), (476, 540, 539, 477), (453, 493, 492, 452), (460, 500, 499, 459), (510, 566, 567, 509), (467, 507, 506, 466), (524, 552, 553, 523), (454, 494, 493, 453), (540, 560, 559, 539), (541, 561, 560, 540), (542, 562, 561, 541), (528, 548, 549, 529), (543, 563, 562, 542), (530, 550, 548, 528), (544, 564, 563, 543), (531, 551, 550, 530), (545, 565, 564, 544), (532, 552, 551, 531), (546, 566, 565, 545), (533, 553, 552, 532), (547, 567, 566, 546), (534, 554, 553, 533), (529, 549, 567, 547), (535, 555, 554, 534), (536, 556, 555, 535), (537, 557, 556, 536), (538, 558, 557, 537), (539, 559, 558, 538), (517, 559, 560, 516), (483, 533, 532, 484), (469, 547, 546, 470), (516, 560, 561, 515), (482, 534, 533, 483), (468, 529, 547, 469), (515, 561, 562, 514), (481, 535, 534, 482), (508, 549, 548, 527), (514, 562, 563, 513), (480, 536, 535, 481), (527, 548, 550, 526), (513, 563, 564, 512), (479, 537, 536, 480), (526, 550, 551, 525), (512, 564, 565, 511), (478, 538, 537, 479), (525, 551, 552, 524), (511, 565, 566, 510), (477, 539, 538, 478), (644, 643, 723, 724), (587, 907, 888, 568), (586, 906, 907, 587), (585, 905, 906, 586), (584, 904, 905, 585), (583, 903, 904, 584), (582, 902, 903, 583), (581, 901, 902, 582), (580, 900, 901, 581), (579, 899, 900, 580), (578, 898, 899, 579), (577, 897, 898, 578), (576, 896, 897, 577), (575, 895, 896, 576), (574, 894, 895, 575), (573, 893, 894, 574), (572, 892, 893, 573), (571, 891, 892, 572), (570, 890, 891, 571), (569, 889, 890, 570), (568, 888, 889, 569), (588, 607, 606, 605, 604, 603, 602, 601, 600, 599, 598, 597, 596, 595, 594, 593, 592, 591, 590, 589), (602, 603, 623, 622), (595, 596, 616, 615), (588, 589, 609, 608), (603, 604, 624, 623), (596, 597, 617, 616), (589, 590, 610, 609), (604, 605, 625, 624), (597, 598, 618, 617), (590, 591, 611, 610), (605, 606, 626, 625), (598, 599, 619, 618), (591, 592, 612, 611), (606, 607, 627, 626), (599, 600, 620, 619), (592, 593, 613, 612), (607, 588, 608, 627), (600, 601, 621, 620), (593, 594, 614, 613), (601, 602, 622, 621), (594, 595, 615, 614), (634, 635, 655, 654), (698, 701, 738, 735), (630, 629, 709, 710), (643, 642, 722, 723), (700, 702, 739, 737), (629, 628, 708, 709), (642, 641, 721, 722), (701, 703, 740, 738), (641, 640, 720, 721), (702, 704, 741, 739), (689, 688, 728, 745), (640, 639, 719, 720), (703, 705, 742, 740), (691, 690, 729, 746), (639, 638, 718, 719), (699, 706, 743, 736), (693, 692, 730, 747), (638, 637, 717, 718), (704, 707, 744, 741), (688, 694, 731, 728), (651, 652, 672, 671), (642, 643, 663, 662), (635, 636, 656, 655), (628, 629, 649, 648), (643, 644, 664, 663), (636, 637, 657, 656), (629, 630, 650, 649), (644, 645, 665, 664), (637, 638, 658, 657), (630, 631, 651, 650), (645, 646, 666, 665), (638, 639, 659, 658), (631, 632, 652, 651), (646, 647, 667, 666), (639, 640, 660, 659), (632, 633, 653, 652), (647, 628, 648, 667), (640, 641, 661, 660), (633, 634, 654, 653), (641, 642, 662, 661), (669, 670, 750, 749), (666, 667, 687, 686), (659, 660, 680, 679), (652, 653, 673, 672), (667, 648, 668, 687), (660, 661, 681, 680), (653, 654, 674, 673), (661, 662, 682, 681), (654, 655, 675, 674), (662, 663, 683, 682), (655, 656, 676, 675), (648, 649, 669, 668), (663, 664, 684, 683), (656, 657, 677, 676), (649, 650, 670, 669), (664, 665, 685, 684), (657, 658, 678, 677), (650, 651, 671, 670), (665, 666, 686, 685), (658, 659, 679, 678), (624, 625, 693, 707), (609, 610, 691, 706), (616, 617, 689, 705), (623, 624, 707, 704), (608, 609, 706, 699), (615, 616, 705, 703), (622, 623, 704, 702), (614, 615, 703, 701), (621, 622, 702, 700), (613, 614, 701, 698), (620, 621, 700, 697), (627, 608, 699, 696), (612, 613, 698, 695), (619, 620, 697, 694), (626, 627, 696, 692), (611, 612, 695, 690), (618, 619, 694, 688), (625, 626, 692, 693), (610, 611, 690, 691), (617, 618, 688, 689), (745, 728, 718, 717), (746, 729, 711, 710), (747, 730, 726, 725), (728, 731, 719, 718), (729, 732, 712, 711), (730, 733, 727, 726), (731, 734, 720, 719), (732, 735, 713, 712), (733, 736, 708, 727), (734, 737, 721, 720), (735, 738, 714, 713), (737, 739, 722, 721), (738, 740, 715, 714), (739, 741, 723, 722), (740, 742, 716, 715), (736, 743, 709, 708), (741, 744, 724, 723), (742, 745, 717, 716), (743, 746, 710, 709), (744, 747, 725, 724), (631, 630, 710, 711), (697, 700, 737, 734), (645, 644, 724, 725), (632, 631, 711, 712), (696, 699, 736, 733), (646, 645, 725, 726), (633, 632, 712, 713), (695, 698, 735, 732), (647, 646, 726, 727), (634, 633, 713, 714), (694, 697, 734, 731), (628, 647, 727, 708), (635, 634, 714, 715), (707, 693, 747, 744), (692, 696, 733, 730), (706, 691, 746, 743), (636, 635, 715, 716), (690, 695, 732, 729), (705, 689, 745, 742), (637, 636, 716, 717), (762, 763, 783, 782), (684, 685, 765, 764), (677, 678, 758, 757), (670, 671, 751, 750), (685, 686, 766, 765), (678, 679, 759, 758), (671, 672, 752, 751), (686, 687, 767, 766), (679, 680, 760, 759), (672, 673, 753, 752), (687, 668, 748, 767), (680, 681, 761, 760), (673, 674, 754, 753), (681, 682, 762, 761), (674, 675, 755, 754), (682, 683, 763, 762), (675, 676, 756, 755), (668, 669, 749, 748), (683, 684, 764, 763), (676, 677, 757, 756), (779, 780, 800, 799), (755, 756, 776, 775), (748, 749, 769, 768), (763, 764, 784, 783), (756, 757, 777, 776), (749, 750, 770, 769), (764, 765, 785, 784), (757, 758, 778, 777), (750, 751, 771, 770), (765, 766, 786, 785), (758, 759, 779, 778), (751, 752, 772, 771), (766, 767, 787, 786), (759, 760, 780, 779), (752, 753, 773, 772), (767, 748, 768, 787), (760, 761, 781, 780), (753, 754, 774, 773), (761, 762, 782, 781), (754, 755, 775, 774), (772, 773, 793, 792), (787, 768, 788, 807), (780, 781, 801, 800), (773, 774, 794, 793), (781, 782, 802, 801), (774, 775, 795, 794), (782, 783, 803, 802), (775, 776, 796, 795), (768, 769, 789, 788), (783, 784, 804, 803), (776, 777, 797, 796), (769, 770, 790, 789), (784, 785, 805, 804), (777, 778, 798, 797), (770, 771, 791, 790), (785, 786, 806, 805), (778, 779, 799, 798), (771, 772, 792, 791), (786, 787, 807, 806), (0, 78, 79, 2), (795, 815, 814, 794), (797, 798, 818, 817), (798, 799, 819, 818), (790, 810, 809, 789), (792, 793, 813, 812), (807, 788, 808, 827), (793, 794, 814, 813), (802, 803, 823, 822), (797, 817, 816, 796), (788, 789, 809, 808), (825, 805, 806, 826), (824, 804, 805, 825), (826, 806, 807, 827), (830, 828, 834, 835, 832), (829, 831, 833, 836, 837), (830, 831, 829, 828), (834, 837, 836, 835), (828, 829, 837, 834), (835, 836, 833, 832), (840, 842, 845, 844, 838), (839, 847, 846, 843, 841), (840, 838, 839, 841), (844, 845, 846, 847), (838, 844, 847, 839), (845, 842, 843, 846), (850, 848, 854, 855, 852), (849, 851, 853, 856, 857), (850, 851, 849, 848), (854, 857, 856, 855), (848, 849, 857, 854), (855, 856, 853, 852), (860, 862, 865, 864, 858), (859, 867, 866, 863, 861), (860, 858, 859, 861), (864, 865, 866, 867), (858, 864, 867, 859), (865, 862, 863, 866), (803, 804, 824, 823), (802, 822, 821, 801), (800, 820, 819, 799), (801, 821, 820, 800), (796, 816, 815, 795), (810, 790, 791, 811), (811, 791, 792, 812), (964, 1044, 1043, 963), (887, 868, 888, 907), (886, 887, 907, 906), (885, 886, 906, 905), (884, 885, 905, 904), (883, 884, 904, 903), (882, 883, 903, 902), (881, 882, 902, 901), (880, 881, 901, 900), (879, 880, 900, 899), (878, 879, 899, 898), (877, 878, 898, 897), (876, 877, 897, 896), (875, 876, 896, 895), (874, 875, 895, 894), (873, 874, 894, 893), (872, 873, 893, 892), (871, 872, 892, 891), (870, 871, 891, 890), (869, 870, 890, 889), (868, 869, 889, 888), (908, 909, 910, 911, 912, 913, 914, 915, 916, 917, 918, 919, 920, 921, 922, 923, 924, 925, 926, 927), (922, 942, 943, 923), (915, 935, 936, 916), (908, 928, 929, 909), (923, 943, 944, 924), (916, 936, 937, 917), (909, 929, 930, 910), (924, 944, 945, 925), (917, 937, 938, 918), (910, 930, 931, 911), (925, 945, 946, 926), (918, 938, 939, 919), (911, 931, 932, 912), (926, 946, 947, 927), (919, 939, 940, 920), (912, 932, 933, 913), (927, 947, 928, 908), (920, 940, 941, 921), (913, 933, 934, 914), (921, 941, 942, 922), (914, 934, 935, 915), (954, 974, 975, 955), (1018, 1055, 1058, 1021), (950, 1030, 1029, 949), (963, 1043, 1042, 962), (1020, 1057, 1059, 1022), (949, 1029, 1028, 948), (962, 1042, 1041, 961), (1021, 1058, 1060, 1023), (961, 1041, 1040, 960), (1022, 1059, 1061, 1024), (1009, 1065, 1048, 1008), (960, 1040, 1039, 959), (1023, 1060, 1062, 1025), (1011, 1066, 1049, 1010), (959, 1039, 1038, 958), (1019, 1056, 1063, 1026), (1013, 1067, 1050, 1012), (958, 1038, 1037, 957), (1024, 1061, 1064, 1027), (1008, 1048, 1051, 1014), (971, 991, 992, 972), (962, 982, 983, 963), (955, 975, 976, 956), (948, 968, 969, 949), (963, 983, 984, 964), (956, 976, 977, 957), (949, 969, 970, 950), (964, 984, 985, 965), (957, 977, 978, 958), (950, 970, 971, 951), (965, 985, 986, 966), (958, 978, 979, 959), (951, 971, 972, 952), (966, 986, 987, 967), (959, 979, 980, 960), (952, 972, 973, 953), (967, 987, 968, 948), (960, 980, 981, 961), (953, 973, 974, 954), (961, 981, 982, 962), (989, 1069, 1070, 990), (986, 1006, 1007, 987), (979, 999, 1000, 980), (972, 992, 993, 973), (987, 1007, 988, 968), (980, 1000, 1001, 981), (973, 993, 994, 974), (981, 1001, 1002, 982), (974, 994, 995, 975), (982, 1002, 1003, 983), (975, 995, 996, 976), (968, 988, 989, 969), (983, 1003, 1004, 984), (976, 996, 997, 977), (969, 989, 990, 970), (984, 1004, 1005, 985), (977, 997, 998, 978), (970, 990, 991, 971), (985, 1005, 1006, 986), (978, 998, 999, 979), (944, 1027, 1013, 945), (929, 1026, 1011, 930), (936, 1025, 1009, 937), (943, 1024, 1027, 944), (928, 1019, 1026, 929), (935, 1023, 1025, 936), (942, 1022, 1024, 943), (934, 1021, 1023, 935), (941, 1020, 1022, 942), (933, 1018, 1021, 934), (940, 1017, 1020, 941), (947, 1016, 1019, 928), (932, 1015, 1018, 933), (939, 1014, 1017, 940), (946, 1012, 1016, 947), (931, 1010, 1015, 932), (938, 1008, 1014, 939), (945, 1013, 1012, 946), (930, 1011, 1010, 931), (937, 1009, 1008, 938), (1065, 1037, 1038, 1048), (1066, 1030, 1031, 1049), (1067, 1045, 1046, 1050), (1048, 1038, 1039, 1051), (1049, 1031, 1032, 1052), (1050, 1046, 1047, 1053), (1051, 1039, 1040, 1054), (1052, 1032, 1033, 1055), (1053, 1047, 1028, 1056), (1054, 1040, 1041, 1057), (1055, 1033, 1034, 1058), (1057, 1041, 1042, 1059), (1058, 1034, 1035, 1060), (1059, 1042, 1043, 1061), (1060, 1035, 1036, 1062), (1056, 1028, 1029, 1063), (1061, 1043, 1044, 1064), (1062, 1036, 1037, 1065), (1063, 1029, 1030, 1066), (1064, 1044, 1045, 1067), (951, 1031, 1030, 950), (1017, 1054, 1057, 1020), (965, 1045, 1044, 964), (952, 1032, 1031, 951), (1016, 1053, 1056, 1019), (966, 1046, 1045, 965), (953, 1033, 1032, 952), (1015, 1052, 1055, 1018), (967, 1047, 1046, 966), (954, 1034, 1033, 953), (1014, 1051, 1054, 1017), (948, 1028, 1047, 967), (955, 1035, 1034, 954), (1027, 1064, 1067, 1013), (1012, 1050, 1053, 1016), (1026, 1063, 1066, 1011), (956, 1036, 1035, 955), (1010, 1049, 1052, 1015), (1025, 1062, 1065, 1009), (957, 1037, 1036, 956), (1082, 1102, 1103, 1083), (1004, 1084, 1085, 1005), (997, 1077, 1078, 998), (990, 1070, 1071, 991), (1005, 1085, 1086, 1006), (998, 1078, 1079, 999), (991, 1071, 1072, 992), (1006, 1086, 1087, 1007), (999, 1079, 1080, 1000), (992, 1072, 1073, 993), (1007, 1087, 1068, 988), (1000, 1080, 1081, 1001), (993, 1073, 1074, 994), (1001, 1081, 1082, 1002), (994, 1074, 1075, 995), (1002, 1082, 1083, 1003), (995, 1075, 1076, 996), (988, 1068, 1069, 989), (1003, 1083, 1084, 1004), (996, 1076, 1077, 997), (1099, 1119, 1120, 1100), (1075, 1095, 1096, 1076), (1068, 1088, 1089, 1069), (1083, 1103, 1104, 1084), (1076, 1096, 1097, 1077), (1069, 1089, 1090, 1070), (1084, 1104, 1105, 1085), (1077, 1097, 1098, 1078), (1070, 1090, 1091, 1071), (1085, 1105, 1106, 1086), (1078, 1098, 1099, 1079), (1071, 1091, 1092, 1072), (1086, 1106, 1107, 1087), (1079, 1099, 1100, 1080), (1072, 1092, 1093, 1073), (1087, 1107, 1088, 1068), (1080, 1100, 1101, 1081), (1073, 1093, 1094, 1074), (1081, 1101, 1102, 1082), (1074, 1094, 1095, 1075), (1092, 1112, 1113, 1093), (1107, 1127, 1108, 1088), (1100, 1120, 1121, 1101), (1093, 1113, 1114, 1094), (1101, 1121, 1122, 1102), (1094, 1114, 1115, 1095), (1102, 1122, 1123, 1103), (1095, 1115, 1116, 1096), (1088, 1108, 1109, 1089), (1103, 1123, 1124, 1104), (1096, 1116, 1117, 1097), (1089, 1109, 1110, 1090), (1104, 1124, 1125, 1105), (1097, 1117, 1118, 1098), (1090, 1110, 1111, 1091), (1105, 1125, 1126, 1106), (1098, 1118, 1119, 1099), (1091, 1111, 1112, 1092), (1106, 1126, 1127, 1107), (1147, 1146, 1206, 1207), (1115, 1114, 1134, 1135), (1117, 1137, 1138, 1118), (1118, 1138, 1139, 1119), (1110, 1109, 1129, 1130), (1112, 1132, 1133, 1113), (1127, 1147, 1128, 1108), (1113, 1133, 1134, 1114), (1122, 1142, 1143, 1123), (1117, 1116, 1136, 1137), (1108, 1128, 1129, 1109), (1145, 1146, 1126, 1125), (1144, 1145, 1125, 1124), (1146, 1147, 1127, 1126), (1151, 1153, 1152, 1150), (1150, 1152, 1155, 1154, 1148), (1149, 1157, 1156, 1153, 1151), (1150, 1148, 1149, 1151), (1154, 1155, 1156, 1157), (1148, 1154, 1157, 1149), (1155, 1152, 1153, 1156), (1161, 1160, 1162, 1163), (1160, 1158, 1164, 1165, 1162), (1159, 1161, 1163, 1166, 1167), (1160, 1161, 1159, 1158), (1164, 1167, 1166, 1165), (1158, 1159, 1167, 1164), (1165, 1166, 1163, 1162), (1171, 1173, 1172, 1170), (1170, 1172, 1175, 1174, 1168), (1169, 1177, 1176, 1173, 1171), (1170, 1168, 1169, 1171), (1174, 1175, 1176, 1177), (1168, 1174, 1177, 1169), (1175, 1172, 1173, 1176), (1181, 1180, 1182, 1183), (1180, 1178, 1184, 1185, 1182), (1179, 1181, 1183, 1186, 1187), (1180, 1181, 1179, 1178), (1184, 1187, 1186, 1185), (1178, 1179, 1187, 1184), (1185, 1186, 1183, 1182), (1123, 1143, 1144, 1124), (1122, 1121, 1141, 1142), (1120, 1119, 1139, 1140), (1121, 1120, 1140, 1141), (1116, 1115, 1135, 1136), (1130, 1131, 1111, 1110), (1131, 1132, 1112, 1111), (1196, 1195, 1215, 1216), (1140, 1139, 1199, 1200), (1133, 1132, 1192, 1193), (1128, 1147, 1207, 1188), (1141, 1140, 1200, 1201), (1134, 1133, 1193, 1194), (1142, 1141, 1201, 1202), (1135, 1134, 1194, 1195), (1143, 1142, 1202, 1203), (1136, 1135, 1195, 1196), (1129, 1128, 1188, 1189), (1144, 1143, 1203, 1204), (1137, 1136, 1196, 1197), (1130, 1129, 1189, 1190), (1145, 1144, 1204, 1205), (1138, 1137, 1197, 1198), (1131, 1130, 1190, 1191), (1146, 1145, 1205, 1206), (1139, 1138, 1198, 1199), (1132, 1131, 1191, 1192), (1208, 1227, 1226, 1225, 1224, 1223, 1222, 1221, 1220, 1219, 1218, 1217, 1216, 1215, 1214, 1213, 1212, 1211, 1210, 1209), (1189, 1188, 1208, 1209), (1204, 1203, 1223, 1224), (1197, 1196, 1216, 1217), (1190, 1189, 1209, 1210), (1205, 1204, 1224, 1225), (1198, 1197, 1217, 1218), (1191, 1190, 1210, 1211), (1206, 1205, 1225, 1226), (1199, 1198, 1218, 1219), (1192, 1191, 1211, 1212), (1207, 1206, 1226, 1227), (1200, 1199, 1219, 1220), (1193, 1192, 1212, 1213), (1188, 1207, 1227, 1208), (1201, 1200, 1220, 1221), (1194, 1193, 1213, 1214), (1202, 1201, 1221, 1222), (1195, 1194, 1214, 1215), (1203, 1202, 1222, 1223)])
me_cube_003.polygons.foreach_set('material_index', [0, 0, 0, 0, 0, 0, 0, 0, 0, 0, 0, 0, 0, 0, 0, 0, 0, 0, 0, 0, 0, 0, 0, 0, 0, 0, 0, 0, 0, 0, 0, 0, 0, 0, 0, 0, 0, 0, 0, 0, 0, 0, 0, 0, 0, 1, 1, 1, 1, 1, 1, 1, 1, 1, 1, 1, 1, 1, 1, 1, 1, 1, 1, 1, 1, 0, 0, 0, 0, 0, 0, 0, 0, 0, 0, 0, 0, 0, 0, 0, 0, 0, 0, 0, 0, 0, 0, 0, 0, 0, 0, 0, 0, 0, 0, 0, 0, 0, 0, 0, 0, 0, 0, 0, 0, 0, 0, 0, 0, 0, 0, 0, 0, 0, 1, 1, 1, 1, 1, 1, 1, 1, 1, 1, 1, 1, 1, 1, 1, 1, 1, 1, 1, 1, 0, 0, 0, 0, 0, 0, 0, 0, 0, 0, 0, 0, 0, 0, 0, 0, 0, 0, 0, 0, 0, 0, 0, 0, 0, 0, 0, 0, 0, 0, 0, 0, 0, 0, 0, 0, 0, 0, 0, 0, 0, 0, 0, 0, 0, 0, 0, 0, 0, 1, 1, 1, 1, 1, 1, 1, 1, 1, 1, 1, 1, 1, 1, 1, 1, 1, 1, 1, 1, 0, 0, 0, 0, 0, 0, 0, 0, 0, 0, 0, 0, 0, 0, 0, 0, 0, 0, 0, 0, 0, 0, 0, 0, 0, 0, 0, 0, 0, 0, 0, 0, 0, 0, 0, 0, 0, 0, 0, 0, 0, 0, 0, 0, 0, 0, 0, 0, 0, 1, 1, 1, 1, 1, 1, 1, 1, 1, 1, 1, 1, 1, 1, 1, 1, 1, 1, 1, 1, 0, 0, 0, 3, 3, 3, 3, 3, 3, 3, 3, 3, 3, 3, 3, 3, 3, 3, 3, 3, 3, 3, 3, 3, 3, 3, 3, 3, 3, 3, 3, 3, 3, 3, 3, 3, 3, 3, 3, 3, 3, 3, 3, 3, 4, 3, 4, 3, 3, 4, 4, 3, 4, 3, 4, 3, 4, 4, 3, 4, 3, 4, 3, 4, 4, 3, 4, 3, 4, 3, 4, 4, 3, 3, 4, 3, 4, 3, 3, 4, 3, 4, 3, 4, 4, 4, 4, 4, 4, 4, 4, 4, 4, 4, 4, 4, 4, 4, 4, 4, 4, 4, 4, 4, 4, 4, 4, 4, 4, 4, 4, 4, 4, 4, 4, 4, 4, 4, 4, 4, 4, 4, 4, 3, 3, 3, 3, 3, 3, 3, 3, 3, 3, 3, 3, 3, 3, 3, 3, 3, 3, 3, 3, 3, 3, 3, 3, 3, 3, 3, 3, 3, 3, 3, 3, 3, 3, 3, 3, 3, 3, 3, 3, 3, 4, 3, 4, 3, 3, 4, 4, 3, 4, 3, 4, 3, 4, 4, 3, 4, 3, 4, 3, 4, 4, 3, 4, 3, 4, 3, 4, 4, 3, 3, 4, 3, 4, 3, 3, 4, 3, 4, 3, 4, 4, 4, 4, 4, 4, 4, 4, 4, 4, 4, 4, 4, 4, 4, 4, 4, 4, 4, 4, 4, 4, 4, 4, 4, 4, 4, 4, 4, 4, 4, 4, 4, 4, 4, 4, 4, 4, 4, 4, 0, 2, 2, 2, 2, 2, 2, 2, 2, 2, 2, 2, 2, 2, 2, 2, 2, 2, 2, 2, 2, 0, 0, 0, 0, 0, 0, 0, 0, 0, 0, 0, 0, 0, 0, 0, 0, 0, 0, 0, 0, 0, 0, 0, 0, 0, 0, 0, 0, 0, 0, 0, 0, 0, 0, 0, 0, 0, 0, 0, 0, 0, 0, 0, 0, 0, 0, 0, 0, 0, 0, 0, 0, 0, 0, 0, 0, 0, 0, 0, 0, 0, 0, 0, 0, 0, 0, 0, 0, 0, 0, 0, 0, 0, 0, 0, 0, 0, 0, 0, 0, 0, 0, 0, 0, 0, 0, 0, 0, 0, 0, 0, 0, 0, 0, 0, 0, 0, 0, 0, 0, 0, 3, 3, 3, 3, 3, 3, 3, 3, 3, 3, 3, 3, 3, 3, 3, 3, 3, 3, 3, 3, 0, 0, 0, 0, 0, 0, 0, 0, 0, 0, 0, 0, 0, 0, 0, 0, 0, 0, 0, 0, 3, 0, 0, 0, 0, 0, 0, 0, 0, 0, 0, 0, 0, 0, 0, 0, 0, 0, 0, 0, 0, 3, 3, 3, 3, 3, 3, 3, 3, 3, 3, 3, 3, 3, 3, 3, 3, 3, 3, 3, 0, 0, 0, 0, 0, 0, 0, 0, 0, 0, 0, 0, 0, 0, 0, 0, 0, 0, 0, 0, 0, 0, 0, 0, 0, 0, 0, 0, 0, 0, 0, 0, 0, 0, 0, 0, 0, 0, 0, 1, 1, 1, 1, 1, 1, 1, 1, 1, 1, 1, 1, 1, 1, 1, 1, 1, 1, 0, 0, 0, 0, 0, 0, 0, 0, 2, 2, 2, 2, 2, 2, 2, 2, 2, 2, 2, 2, 2, 2, 2, 2, 2, 2, 2, 2, 0, 0, 0, 0, 0, 0, 0, 0, 0, 0, 0, 0, 0, 0, 0, 0, 0, 0, 0, 0, 0, 0, 0, 0, 0, 0, 0, 0, 0, 0, 0, 0, 0, 0, 0, 0, 0, 0, 0, 0, 0, 0, 0, 0, 0, 0, 0, 0, 0, 0, 0, 0, 0, 0, 0, 0, 0, 0, 0, 0, 0, 0, 0, 0, 0, 0, 0, 0, 0, 0, 0, 0, 0, 0, 0, 0, 0, 0, 0, 0, 0, 0, 0, 0, 0, 0, 0, 0, 0, 0, 0, 0, 0, 0, 0, 0, 0, 0, 0, 0, 0, 3, 3, 3, 3, 3, 3, 3, 3, 3, 3, 3, 3, 3, 3, 3, 3, 3, 3, 3, 3, 0, 0, 0, 0, 0, 0, 0, 0, 0, 0, 0, 0, 0, 0, 0, 0, 0, 0, 0, 0, 3, 0, 0, 0, 0, 0, 0, 0, 0, 0, 0, 0, 0, 0, 0, 0, 0, 0, 0, 0, 0, 3, 3, 3, 3, 3, 3, 3, 3, 3, 3, 3, 3, 3, 3, 3, 3, 3, 3, 3, 0, 0, 0, 0, 0, 0, 0, 0, 0, 0, 0, 0, 0, 0, 0, 0, 0, 0, 0, 0, 0, 0, 0, 0, 0, 0, 0, 0, 0, 0, 0, 0, 0, 0, 0, 0, 0, 0, 0, 0, 1, 1, 1, 1, 1, 1, 1, 1, 1, 1, 1, 1, 1, 1, 1, 1, 1, 1, 1, 1, 1, 0, 0, 0, 0, 0, 0, 0, 0, 0, 0, 0, 0, 0, 0, 0, 0, 0, 0, 0, 0, 0, 0, 0, 0, 0, 0, 0, 0, 0, 0, 0, 0, 0, 0, 0, 0, 0, 0, 0, 0, 0, 0, 0, 0, 0, 0, 0])
me_cube_003.materials.append(mat_main)
me_cube_003.materials.append(mat_darkgrey)
me_cube_003.materials.append(mat_glass)
me_cube_003.materials.append(mat_darkaccent)
me_cube_003.materials.append(mat_accent)
me_cube_003.materials.append(mat_black)
me_cube_003.use_remesh_preserve_volume = False
me_cube_003.use_remesh_preserve_attributes = False
me_cube_003.use_mirror_vertex_groups = False
me_cube_003.update()

# ---- objects
ob_props_pod = bpy.data.objects.new('Props_Pod', me_cube_003)

# ---- transforms, parenting, visibility, modifiers, constraints
ob_props_pod.location = (0.0, 0.0, 0.0)
ob_props_pod.lineart.crease_threshold = 0.0

# ---- collection membership
col_collection_1.objects.link(ob_props_pod)

# ---- scene / render settings (as saved in the file)
scene.frame_start = 1; scene.frame_end = 250; scene.frame_set(0)
scene.render.engine = 'CYCLES'
scene.render.resolution_x = 1000
scene.render.resolution_y = 1000
scene.render.dither_intensity = 0.0
scene.cycles.samples = 200
scene.cycles.sampling_pattern = 'TABULATED_SOBOL'
scene.cycles.light_sampling_threshold = 0.0
scene.cycles.use_adaptive_sampling = False
scene.cycles.use_light_tree = False
scene.cycles.caustics_reflective = False
scene.cycles.caustics_refractive = False
scene.cycles.blur_glossy = 0.0
scene.cycles.max_bounces = 2
scene.cycles.pixel_filter_type = 'GAUSSIAN'
scene.cycles.sample_clamp_indirect = 0.0
scene.view_settings.view_transform = 'Standard'
bpy.context.view_layer.update()

# ---- added for rendering (the .blend has no active camera): camera
cam_auto = bpy.data.cameras.new('AutoCamera')
cam_auto.lens = 50.0
cam_auto.sensor_width = 36.0
cam_auto.clip_end = 1000.0
ob_auto_camera = bpy.data.objects.new('AutoCamera', cam_auto)
scene.collection.objects.link(ob_auto_camera)
ob_auto_camera.location = (4.09637, -4.91561, 5.08527)
ob_auto_camera.rotation_euler = (1.09748, -7.21219e-08, 0.694738)
scene.camera = ob_auto_camera
bpy.context.view_layer.update()
